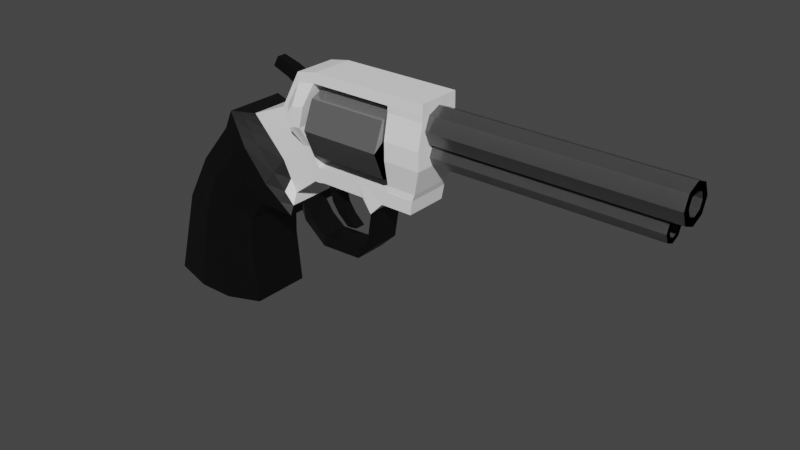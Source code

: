 # Source: revolver.blend  (saved by Blender 2.90.8; exported with 4.5.12 LTS)
import bpy
from mathutils import Matrix  # noqa: F401  (used for matrix-valued properties, if any)

bpy.ops.wm.read_factory_settings(use_empty=True)
scene = bpy.context.scene
scene.name = 'Scene'

# ---- collections
col_collection = bpy.data.collections.new('Collection'); scene.collection.children.link(col_collection)

# ---- materials (node trees are filled in below, after node groups)
mat_material_001 = bpy.data.materials.new('Material.001')
mat_material_001.use_transparent_shadow = False
mat_material_002 = bpy.data.materials.new('Material.002')
mat_material_002.use_transparent_shadow = False
mat_material_003 = bpy.data.materials.new('Material.003')
mat_material_003.use_transparent_shadow = False

# ---- material node trees
mat_material_001.use_nodes = True; mat_material_001.node_tree.nodes.clear()
_N = mat_material_001.node_tree.nodes; _L = mat_material_001.node_tree.links
n0 = _N.new('ShaderNodeBsdfPrincipled'); n0.name = 'Principled BSDF'; n0.location = (10, 300)
n0.distribution = 'GGX'
n0.subsurface_method = 'BURLEY'
n0.inputs[0].default_value = (1.0, 1.0, 1.0, 1.0)
n0.inputs[3].default_value = 1.45
n0.inputs[27].default_value = (0.0, 0.0, 0.0, 1.0)
n0.inputs[28].default_value = 1.0
n1 = _N.new('ShaderNodeOutputMaterial'); n1.name = 'Material Output'; n1.location = (300, 300)
_L.new(n0.outputs[0], n1.inputs[0])
n1.is_active_output = True
mat_material_002.use_nodes = True; mat_material_002.node_tree.nodes.clear()
_N = mat_material_002.node_tree.nodes; _L = mat_material_002.node_tree.links
n0 = _N.new('ShaderNodeBsdfPrincipled'); n0.name = 'Principled BSDF'; n0.location = (10, 300)
n0.distribution = 'GGX'
n0.subsurface_method = 'BURLEY'
n0.inputs[0].default_value = (0.0, 0.0, 0.0, 1.0)
n0.inputs[3].default_value = 1.45
n0.inputs[27].default_value = (0.0, 0.0, 0.0, 1.0)
n0.inputs[28].default_value = 1.0
n1 = _N.new('ShaderNodeOutputMaterial'); n1.name = 'Material Output'; n1.location = (300, 300)
_L.new(n0.outputs[0], n1.inputs[0])
n1.is_active_output = True
mat_material_003.use_nodes = True; mat_material_003.node_tree.nodes.clear()
_N = mat_material_003.node_tree.nodes; _L = mat_material_003.node_tree.links
n0 = _N.new('ShaderNodeBsdfPrincipled'); n0.name = 'Principled BSDF'; n0.location = (10, 300)
n0.distribution = 'GGX'
n0.subsurface_method = 'BURLEY'
n0.inputs[0].default_value = (0.2462, 0.2462, 0.2462, 1.0)
n0.inputs[1].default_value = 0.5814
n0.inputs[2].default_value = 0.1849
n0.inputs[3].default_value = 1.45
n0.inputs[27].default_value = (0.0, 0.0, 0.0, 1.0)
n0.inputs[28].default_value = 1.0
n1 = _N.new('ShaderNodeOutputMaterial'); n1.name = 'Material Output'; n1.location = (300, 300)
_L.new(n0.outputs[0], n1.inputs[0])
n1.is_active_output = True

# ---- world
world_world = bpy.data.worlds.new('World'); scene.world = world_world
world_world.use_nodes = True; world_world.node_tree.nodes.clear()
_N = world_world.node_tree.nodes; _L = world_world.node_tree.links
n0 = _N.new('ShaderNodeOutputWorld'); n0.name = 'World Output'; n0.location = (300, 300)
n1 = _N.new('ShaderNodeBackground'); n1.name = 'Background'; n1.location = (10, 300)
n1.inputs[0].default_value = (0.05088, 0.05088, 0.05088, 1.0)
_L.new(n1.outputs[0], n0.inputs[0])
n0.is_active_output = True
world_world.color = (0.05088, 0.05088, 0.05088)
world_world.use_sun_shadow = False
world_world.sun_shadow_jitter_overblur = 0.0

# ---- meshes
me_cube_001 = bpy.data.meshes.new('Cube.001')
me_cube_001.from_pydata([(-8.49, -0.5994, -3.476), (-8.387, -0.5994, -4.521), (-10.15, -0.5994, -2.748), (-10.62, -0.5994, -4.521), (-8.49, -1.863e-09, -3.476), (-8.387, -1.863e-09, -4.521), (-10.62, -1.863e-09, -4.521), (-10.15, -1.863e-09, -2.748), (-8.463, -0.5994, -2.75), (-9.642, -0.5994, -1.816), (-8.463, -1.863e-09, -2.75), (-9.642, -1.863e-09, -1.816), (-8.131, -0.5994, -2.297), (-8.984, -0.5994, -1.017), (-8.131, -1.863e-09, -2.297), (-8.984, -1.863e-09, -1.017), (-7.385, -0.5994, -2.32), (-8.819, -0.5994, -0.642), (-7.385, -1.863e-09, -2.32), (-8.819, -1.863e-09, -0.642), (-7.4, -0.4173, -1.93), (-8.362, -0.4173, -0.6325), (-7.4, -1.863e-09, -1.93), (-8.362, -1.863e-09, -0.6325), (-9.043, -0.7469, -3.233), (-9.597, -0.7469, -2.991), (-9.876, -0.7469, -4.618), (-9.132, -0.7469, -4.618), (-9.597, -1.863e-09, -2.991), (-9.043, -1.863e-09, -3.233), (-9.132, -1.863e-09, -4.618), (-9.876, -1.863e-09, -4.618), (-8.856, -0.7469, -2.439), (-9.249, -0.7469, -2.127), (-9.249, -1.863e-09, -2.127), (-8.856, -1.863e-09, -2.439), (-8.415, -0.7469, -1.87), (-8.7, -0.7469, -1.443), (-8.7, -1.863e-09, -1.443), (-8.415, -1.863e-09, -1.87), (-7.863, -0.7469, -1.76), (-8.341, -0.7469, -1.201), (-8.341, -1.863e-09, -1.201), (-7.863, -1.863e-09, -1.76), (-7.645, -0.4541, -1.336), (-7.926, -0.4541, -1.03), (-7.926, -1.863e-09, -1.03), (-7.645, -1.863e-09, -1.336), (-7.44, -0.4541, -0.656), (-7.63, -0.4173, -0.3221), (-6.913, -1.863e-09, -1.556), (-6.913, -0.4173, -1.556), (-7.63, -1.863e-09, -0.3221), (-7.159, -1.863e-09, -0.9616), (-7.159, -0.4541, -0.9616), (-7.44, -1.863e-09, -0.656), (-7.179, -0.6447, -0.5206), (-7.234, -0.4173, 0.4082), (-6.819, -1.863e-09, -1.557), (-6.819, -0.4173, -1.557), (-7.234, -1.863e-09, 0.4082), (-7.064, -1.863e-09, -0.9035), (-7.064, -0.4541, -0.9035), (-7.179, -1.863e-09, -0.5206), (-7.022, -0.6447, -0.4971), (-6.824, -0.4173, 0.4848), (-6.692, -1.863e-09, -1.533), (-6.692, -0.4173, -1.533), (-6.824, -1.863e-09, 0.4848), (-6.966, -1.863e-09, -0.8799), (-6.966, -0.4541, -0.8799), (-7.022, -1.863e-09, -0.4971), (-8.705, -0.6624, -4.563), (-8.726, -1.863e-09, -3.373), (-8.631, -1.863e-09, -2.617), (-8.252, -1.863e-09, -2.114), (-7.59, -1.863e-09, -2.081), (-7.504, -1.863e-09, -1.676), (-8.726, -0.6624, -3.373), (-8.705, -1.863e-09, -4.563), (-8.631, -0.6624, -2.617), (-8.252, -0.6624, -2.114), (-7.59, -0.6624, -2.081), (-7.504, -0.433, -1.676), (-7.018, -1.863e-09, -1.302), (-7.018, -0.433, -1.302), (-6.923, -1.863e-09, -1.277), (-6.923, -0.433, -1.277), (-6.809, -1.863e-09, -1.254), (-6.809, -0.433, -1.254), (-10.04, -0.6293, -2.797), (-10.47, -1.863e-09, -4.541), (-9.562, -0.6293, -1.879), (-8.926, -0.6293, -1.103), (-8.722, -0.6293, -0.7555), (-8.273, -0.4247, -0.7133), (-10.47, -0.6293, -4.541), (-10.04, -1.863e-09, -2.797), (-9.562, -1.863e-09, -1.879), (-8.926, -1.863e-09, -1.103), (-8.722, -1.863e-09, -0.7555), (-8.273, -1.863e-09, -0.7133), (-7.591, -0.4247, -0.3899), (-7.591, -1.863e-09, -0.3899), (-7.223, -0.4247, 0.2197), (-7.223, -1.863e-09, 0.2197), (-6.864, -0.4247, 0.2855), (-6.864, -1.863e-09, 0.2855), (-5.974, -0.4247, 0.2855), (-5.934, -0.4173, 0.4848), (-5.801, -1.863e-09, -1.533), (-5.801, -0.4173, -1.533), (-5.934, -1.863e-09, 0.4848), (-5.919, -1.863e-09, -1.254), (-5.919, -0.433, -1.254), (-5.974, -1.863e-09, 0.2855), (-5.791, -0.4247, 0.2855), (-5.751, -0.4173, 0.4848), (-5.619, -1.863e-09, -1.796), (-5.619, -0.4173, -1.796), (-5.751, -1.863e-09, 0.4848), (-5.736, -1.863e-09, -1.254), (-5.736, -0.433, -1.254), (-5.791, -1.863e-09, 0.2855), (-5.494, -0.4247, 0.2855), (-5.492, -0.4173, 0.4848), (-5.359, -1.863e-09, -1.533), (-5.359, -0.4173, -1.533), (-5.492, -1.863e-09, 0.4848), (-5.364, -1.863e-09, -1.254), (-5.364, -0.433, -1.254), (-5.494, -1.863e-09, 0.2855), (-5.218, -0.4247, 0.2855), (-5.216, -0.4173, 0.4848), (-5.083, -1.863e-09, -1.533), (-5.083, -0.4173, -1.533), (-5.216, -1.863e-09, 0.4848), (-5.088, -1.863e-09, -1.254), (-5.088, -0.433, -1.254), (-5.218, -1.863e-09, 0.2855), (-4.498, -0.4247, 0.2855), (-4.496, -0.4173, 0.4848), (-4.737, -1.863e-09, -1.533), (-4.737, -0.4173, -1.533), (-4.496, -1.863e-09, 0.4848), (-4.692, -1.863e-09, -1.254), (-4.692, -0.433, -1.254), (-4.498, -1.863e-09, 0.2855), (-5.218, -1.863e-09, 0.1667), (-5.218, -0.4247, 0.1667), (-4.498, -1.863e-09, 0.1667), (-4.498, -0.4247, 0.1667), (-5.218, -1.863e-09, -0.3082), (-5.218, -0.5152, -0.3082), (-4.498, -1.863e-09, -0.3082), (-4.498, -0.5152, -0.3082), (-5.218, -1.863e-09, -0.6563), (-5.218, -0.5152, -0.6563), (-4.498, -1.863e-09, -0.6563), (-4.498, -0.5152, -0.6563), (-5.218, -1.863e-09, -1.139), (-5.218, -0.4247, -1.139), (-4.646, -1.863e-09, -1.139), (-4.646, -0.4247, -1.139), (-5.218, -1.863e-09, -1.275), (-5.218, -0.4314, -1.275), (-4.699, -1.863e-09, -1.275), (-4.699, -0.4314, -1.275), (-6.822, 0.165, -0.4716), (-5.242, 0.165, -0.4716), (-6.822, 0.1167, -0.5883), (-5.242, 0.1167, -0.5883), (-6.822, -1.863e-09, -0.6366), (-5.242, -1.863e-09, -0.6366), (-6.822, -0.1167, -0.5883), (-5.242, -0.1167, -0.5883), (-6.822, -0.165, -0.4716), (-5.242, -0.165, -0.4716), (-6.822, -0.1167, -0.3549), (-5.242, -0.1167, -0.3549), (-6.822, -1.863e-09, -0.3066), (-5.242, -1.863e-09, -0.3066), (-6.822, 0.1167, -0.3549), (-5.242, 0.1167, -0.3549), (-6.822, 0.7375, -0.4716), (-6.822, 0.5215, -0.993), (-5.242, 0.5215, -0.993), (-5.242, 0.7375, -0.4716), (-6.822, -1.863e-09, -1.209), (-5.242, -1.863e-09, -1.209), (-6.822, -0.5215, -0.993), (-5.242, -0.5215, -0.993), (-6.822, -0.7375, -0.4716), (-5.242, -0.7375, -0.4716), (-6.822, -0.5215, 0.04991), (-5.242, -0.5215, 0.04991), (-6.822, -1.863e-09, 0.2659), (-5.242, -1.863e-09, 0.2659), (-6.822, -1.863e-09, 0.04991), (-5.242, -1.863e-09, 0.04991), (-7.078, 0.165, -0.4716), (-7.078, 0.1167, -0.5883), (-7.078, -1.863e-09, -0.6366), (-7.078, -0.1167, -0.5883), (-7.078, -0.165, -0.4716), (-7.078, -0.1167, -0.3549), (-7.078, -1.863e-09, -0.3066), (-7.078, 0.1167, -0.3549), (-4.687, 0.1167, -0.5883), (-4.687, 0.165, -0.4716), (-4.687, -1.863e-09, -0.6366), (-4.687, -0.1167, -0.5883), (-4.687, -0.165, -0.4716), (-4.687, -0.1167, -0.3549), (-4.687, -1.863e-09, -0.3066), (-4.687, 0.1167, -0.3549), (-8.49, -0.2997, -3.476), (-10.62, -0.2997, -4.521), (-8.387, -0.2997, -4.521), (-10.15, -0.2997, -2.748), (-8.463, -0.2997, -2.75), (-9.642, -0.2997, -1.816), (-8.131, -0.2997, -2.297), (-8.984, -0.2997, -1.017), (-7.385, -0.2997, -2.32), (-8.819, -0.2997, -0.642), (-7.4, -0.2086, -1.93), (-8.362, -0.2086, -0.6325), (-9.876, -0.3735, -4.618), (-9.132, -0.3735, -4.618), (-6.913, -0.2086, -1.556), (-7.63, -0.2086, -0.3221), (-6.819, -0.2086, -1.557), (-7.234, -0.2086, 0.4082), (-6.692, -0.2086, -1.533), (-6.824, -0.2086, 0.4848), (-6.966, -0.2271, -0.8799), (-7.022, -0.2271, -0.4971), (-6.809, -0.2165, -1.254), (-8.705, -0.3312, -4.563), (-6.864, -0.2124, 0.2855), (-10.47, -0.3147, -4.541), (-5.801, -0.2086, -1.533), (-5.934, -0.2086, 0.4848), (-5.919, -0.2165, -1.254), (-5.974, -0.2124, 0.2855), (-5.619, -0.2086, -1.796), (-5.751, -0.2086, 0.4848), (-5.736, -0.2165, -1.254), (-5.791, -0.2124, 0.2855), (-5.359, -0.2086, -1.533), (-5.492, -0.2086, 0.4848), (-5.364, -0.2165, -1.254), (-5.494, -0.2124, 0.2855), (-5.083, -0.2086, -1.533), (-5.216, -0.2086, 0.4848), (-5.088, -0.2165, -1.254), (-5.218, -0.2124, 0.2855), (-4.737, -0.2086, -1.533), (-4.496, -0.2086, 0.4848), (-4.692, -0.2165, -1.254), (-4.498, -0.2124, 0.2855), (-5.218, -0.2124, 0.1667), (-4.498, -0.2124, 0.1667), (-5.218, -0.2124, -0.3082), (-4.498, -0.2124, -0.3082), (-5.218, -0.2124, -0.6563), (-4.498, -0.2124, -0.6563), (-5.218, -0.2124, -1.139), (-4.646, -0.2124, -1.139), (-5.218, -0.2157, -1.275), (-4.699, -0.2157, -1.275), (-8.613, -0.5174, -0.6377), (-8.613, -1.863e-09, -0.6377), (-7.392, -0.5174, -2.144), (-7.392, -1.863e-09, -2.144), (-7.765, -1.863e-09, -1.569), (-8.155, -1.863e-09, -1.124), (-8.155, -0.6152, -1.124), (-7.765, -0.6152, -1.569), (-7.551, -1.863e-09, -1.899), (-7.551, -0.5592, -1.899), (-8.52, -0.5373, -0.7365), (-8.52, -1.863e-09, -0.7365), (-7.392, -0.2587, -2.144), (-8.613, -0.2587, -0.6377), (-7.143, -1.863e-09, -2.493), (-7.318, -1.863e-09, -2.5), (-7.318, -0.2997, -2.5), (-7.143, -0.2587, -2.493), (-6.868, -1.863e-09, -2.705), (-6.862, -1.863e-09, -2.88), (-6.862, -0.2997, -2.88), (-6.868, -0.2587, -2.705), (-6.033, -1.863e-09, -2.674), (-6.026, -1.863e-09, -2.849), (-6.026, -0.2997, -2.849), (-6.033, -0.2587, -2.674), (-5.847, -1.863e-09, -2.519), (-5.672, -1.863e-09, -2.512), (-5.672, -0.2997, -2.512), (-5.847, -0.2587, -2.519), (-5.704, -1.863e-09, -1.586), (-5.529, -1.863e-09, -1.58), (-5.529, -0.2997, -1.58), (-5.704, -0.2587, -1.586), (-6.417, -1.863e-09, -1.254), (-6.299, -1.863e-09, -1.533), (-6.299, -0.4173, -1.533), (-6.417, -0.433, -1.254), (-6.417, -0.2165, -1.254), (-6.299, -0.2086, -1.533), (-8.387, -0.1498, -4.521), (-10.15, -0.1498, -2.748), (-9.642, -0.1498, -1.816), (-8.984, -0.1498, -1.017), (-8.819, -0.1498, -0.642), (-8.362, -0.1043, -0.6325), (-7.63, -0.1043, -0.3221), (-7.234, -0.1043, 0.4082), (-6.824, -0.1043, 0.4848), (-5.934, -0.1043, 0.4848), (-5.751, -0.1043, 0.4848), (-5.492, -0.1043, 0.4848), (-5.216, -0.1043, 0.4848), (-4.496, -0.1043, 0.4848), (-8.49, -0.1498, -3.476), (-10.62, -0.1498, -4.521), (-8.463, -0.1498, -2.75), (-8.131, -0.1498, -2.297), (-7.385, -0.1498, -2.32), (-7.4, -0.1043, -1.93), (-9.876, -0.1867, -4.618), (-9.132, -0.1867, -4.618), (-6.913, -0.1043, -1.556), (-6.819, -0.1043, -1.557), (-6.692, -0.1043, -1.533), (-6.966, -0.1135, -0.8799), (-7.022, -0.1135, -0.4971), (-6.809, -0.1083, -1.254), (-8.705, -0.1656, -4.563), (-6.864, -0.1062, 0.2855), (-10.47, -0.1573, -4.541), (-5.801, -0.1043, -1.533), (-5.919, -0.1083, -1.254), (-5.974, -0.1062, 0.2855), (-5.619, -0.1043, -1.796), (-5.736, -0.1083, -1.254), (-5.791, -0.1062, 0.2855), (-5.359, -0.1043, -1.533), (-5.364, -0.1083, -1.254), (-5.494, -0.1062, 0.2855), (-5.083, -0.1043, -1.533), (-5.088, -0.1083, -1.254), (-5.218, -0.1062, 0.2855), (-4.737, -0.1043, -1.533), (-4.692, -0.1083, -1.254), (-4.498, -0.1062, 0.2855), (-5.218, -0.1062, 0.1667), (-4.498, -0.1062, 0.1667), (-5.218, -0.1062, -0.3082), (-4.498, -0.1062, -0.3082), (-5.218, -0.1062, -0.6563), (-4.498, -0.1062, -0.6563), (-5.218, -0.1062, -1.139), (-4.646, -0.1062, -1.139), (-5.218, -0.1078, -1.275), (-4.699, -0.1078, -1.275), (-8.613, -0.1294, -0.6377), (-7.392, -0.1294, -2.144), (-7.318, -0.1498, -2.5), (-7.143, -0.1294, -2.493), (-6.862, -0.1498, -2.88), (-6.868, -0.1294, -2.705), (-6.026, -0.1498, -2.849), (-6.033, -0.1294, -2.674), (-5.672, -0.1498, -2.512), (-5.847, -0.1294, -2.519), (-5.529, -0.1498, -1.58), (-5.704, -0.1294, -1.586), (-6.417, -0.1083, -1.254), (-6.299, -0.1043, -1.533), (-6.698, -1.863e-09, -2.046), (-6.793, -1.863e-09, -2.045), (-6.571, -1.863e-09, -2.022), (-6.793, -0.1043, -2.045), (-6.698, -0.1043, -2.046), (-6.571, -0.1043, -2.022), (-6.561, -1.863e-09, -2.242), (-6.655, -1.863e-09, -2.242), (-6.434, -1.863e-09, -2.219), (-6.655, -0.1043, -2.242), (-6.561, -0.1043, -2.242), (-6.434, -0.1043, -2.219), (-6.361, -1.863e-09, -2.423), (-6.456, -1.863e-09, -2.422), (-6.234, -1.863e-09, -2.4), (-6.456, -0.1043, -2.422), (-6.361, -0.1043, -2.423), (-6.234, -0.1043, -2.4), (-7.366, -1.863e-09, 0.1648), (-7.498, -1.863e-09, -0.07868), (-7.498, -0.4173, -0.07868), (-7.366, -0.4173, 0.1648), (-7.353, -0.4541, -0.6109), (-7.266, -0.6447, -0.5657), (-7.353, -1.863e-09, -0.6109), (-7.266, -1.863e-09, -0.5657), (-7.095, -1.863e-09, -0.9228), (-7.127, -1.863e-09, -0.9422), (-7.127, -0.4541, -0.9422), (-7.095, -0.4541, -0.9228), (-6.85, -1.863e-09, -1.556), (-6.882, -1.863e-09, -1.556), (-6.85, -0.4173, -1.556), (-6.882, -0.4173, -1.556), (-6.987, -0.433, -1.294), (-6.955, -0.433, -1.286), (-6.987, -1.863e-09, -1.294), (-6.955, -1.863e-09, -1.286), (-7.468, -1.863e-09, -0.1867), (-7.346, -1.863e-09, 0.01649), (-7.468, -0.4247, -0.1867), (-7.346, -0.4247, 0.01649), (-6.882, -0.2086, -1.556), (-6.85, -0.2086, -1.556), (-7.498, -0.2086, -0.07868), (-7.366, -0.2086, 0.1648), (-7.498, -0.1043, -0.07868), (-7.366, -0.1043, 0.1648), (-6.882, -0.1043, -1.556), (-6.85, -0.1043, -1.556), (-6.73, -1.863e-09, -2.046), (-6.761, -1.863e-09, -2.045), (-6.761, -0.1043, -2.045), (-6.73, -0.1043, -2.046), (-6.592, -1.863e-09, -2.242), (-6.624, -1.863e-09, -2.242), (-6.624, -0.1043, -2.242), (-6.592, -0.1043, -2.242), (-6.392, -1.863e-09, -2.423), (-6.424, -1.863e-09, -2.423), (-6.424, -0.1043, -2.423), (-6.392, -0.1043, -2.423), (-7.684, -1.863e-09, 0.3214), (-7.803, -1.863e-09, 0.102), (-7.803, -0.09916, 0.102), (-7.684, -0.09916, 0.3214), (-8.045, -1.863e-09, 0.4267), (-8.151, -1.863e-09, 0.2303), (-8.151, -0.09397, 0.2303), (-8.045, -0.09397, 0.4267), (-10.17, -0.6881, -4.579), (-9.817, -1.863e-09, -2.894), (-9.406, -1.863e-09, -2.003), (-8.813, -1.863e-09, -1.273), (-8.532, -1.863e-09, -0.9783), (-8.1, -1.863e-09, -0.8718), (-7.516, -1.863e-09, -0.5229), (-7.201, -1.863e-09, -0.1505), (-6.943, -1.863e-09, -0.1058), (-9.817, -0.6881, -2.894), (-10.17, -1.863e-09, -4.579), (-9.406, -0.6881, -2.003), (-8.813, -0.6881, -1.273), (-8.532, -0.6881, -0.9783), (-8.1, -0.4394, -0.8718), (-7.516, -0.4394, -0.5229), (-7.201, -0.63, -0.1505), (-6.943, -0.63, -0.1058), (-6.943, -0.2197, -0.1058), (-10.17, -0.3441, -4.579), (-8.337, -1.863e-09, -0.9304), (-8.337, -0.5762, -0.9304), (-10.17, -0.172, -4.579), (-6.943, -0.1099, -0.1058), (-7.411, -1.863e-09, -0.3988), (-7.306, -1.863e-09, -0.2746), (-7.411, -0.4394, -0.3988), (-7.306, -0.63, -0.2746), (-4.835, 0.2077, -2.384e-07), (-9.537e-07, 0.2077, -2.384e-07), (-4.835, 0.1468, -0.1468), (-9.537e-07, 0.1468, -0.1468), (-4.835, -1.746e-08, -0.2077), (-9.537e-07, -1.505e-08, -0.2077), (-4.835, -0.1468, -0.1468), (-9.537e-07, -0.1468, -0.1468), (-4.835, -0.2077, -2.384e-07), (-9.537e-07, -0.2077, -2.384e-07), (-4.835, -0.1468, 0.1468), (-9.537e-07, -0.1468, 0.1468), (-4.835, 2.391e-09, 0.2077), (-9.537e-07, 2.391e-09, 0.2077), (-4.835, 0.1468, 0.1468), (-9.537e-07, 0.1468, 0.1468), (-4.835, 0.3567, -2.384e-07), (-4.835, 0.2523, -0.2523), (-9.537e-07, 0.2523, -0.2523), (-9.537e-07, 0.3567, -2.384e-07), (-4.835, -1.746e-08, -0.3567), (-9.537e-07, -1.746e-08, -0.3567), (-4.835, -0.2523, -0.2523), (-9.537e-07, -0.2523, -0.2523), (-4.835, -0.3567, -2.384e-07), (-9.537e-07, -0.3567, -2.384e-07), (-4.835, -0.2523, 0.2523), (-9.537e-07, -0.2523, 0.2523), (-4.835, 2.391e-09, 0.3567), (-9.537e-07, 2.391e-09, 0.3567), (-4.835, 0.2523, 0.2523), (-9.537e-07, 0.2523, 0.2523), (-4.96, 0.1341, -0.4798), (-0.2684, 0.1341, -0.4798), (-4.96, 0.0948, -0.5746), (-0.2684, 0.0948, -0.5746), (-4.96, -1.193e-08, -0.6138), (-0.2684, -1.038e-08, -0.6138), (-4.96, -0.0948, -0.5746), (-0.2684, -0.0948, -0.5746), (-4.96, -0.1341, -0.4798), (-0.2684, -0.1341, -0.4798), (-4.96, -0.0948, -0.385), (-0.2684, -0.0948, -0.385), (-4.96, 8.839e-10, -0.3457), (-0.2684, 8.839e-10, -0.3457), (-4.96, 0.0948, -0.385), (-0.2684, 0.0948, -0.385), (-4.96, 0.2303, -0.4798), (-4.96, 0.1629, -0.6426), (-0.2684, 0.1629, -0.6426), (-0.2684, 0.2303, -0.4798), (-4.96, -1.193e-08, -0.7101), (-0.2684, -1.193e-08, -0.7101), (-4.96, -0.1629, -0.6426), (-0.2684, -0.1629, -0.6426), (-4.96, -0.2303, -0.4798), (-0.2684, -0.2303, -0.4798), (-4.96, -0.1629, -0.3169), (-0.2684, -0.1629, -0.3169), (-4.96, 8.839e-10, -0.2494), (-0.2684, 8.839e-10, -0.2494), (-4.96, 0.1629, -0.3169), (-0.2684, 0.1629, -0.3169)], [], [(96, 90, 2, 3), (218, 216, 0, 1), (239, 218, 1, 72), (326, 4, 10, 328), (327, 313, 7, 6), (221, 9, 13, 223), (97, 7, 11, 98), (78, 0, 8, 80), (219, 2, 9, 221), (99, 15, 19, 100), (80, 8, 12, 81), (98, 11, 15, 99), (328, 10, 14, 329), (285, 272, 21, 227), (329, 14, 18, 330), (223, 13, 17, 225), (81, 12, 16, 82), (83, 20, 51, 85), (281, 274, 20, 83), (283, 273, 23, 101), (369, 275, 22, 331), (280, 276, 47, 77), (276, 277, 46, 47), (473, 278, 45, 466), (278, 279, 44, 45), (101, 23, 52, 103), (331, 22, 50, 334), (464, 37, 41, 465), (37, 36, 40, 41), (74, 35, 39, 75), (35, 34, 38, 39), (463, 33, 37, 464), (33, 32, 36, 37), (75, 39, 43, 76), (39, 38, 42, 43), (461, 25, 33, 463), (25, 24, 32, 33), (73, 29, 35, 74), (29, 28, 34, 35), (471, 228, 26, 452), (228, 229, 27, 26), (72, 78, 24, 27), (27, 24, 25, 26), (408, 407, 63, 61), (479, 405, 56, 468), (427, 403, 57, 233), (227, 21, 49, 231), (466, 45, 48, 467), (47, 46, 55, 53), (45, 44, 54, 48), (77, 47, 53, 84), (233, 57, 65, 235), (87, 59, 67, 89), (105, 60, 68, 107), (405, 411, 62, 56), (419, 408, 61, 86), (66, 336, 387, 384), (421, 400, 60, 105), (417, 414, 59, 87), (381, 307, 110, 343), (238, 236, 70, 89), (236, 237, 64, 70), (468, 56, 64, 469), (61, 63, 71, 69), (56, 62, 70, 64), (86, 61, 69, 88), (58, 66, 384, 382), (58, 86, 88, 66), (307, 306, 113, 110), (411, 417, 87, 62), (412, 419, 86, 58), (62, 87, 89, 70), (22, 77, 84, 50), (1, 0, 78, 72), (4, 73, 74, 10), (14, 75, 76, 18), (10, 74, 75, 14), (275, 280, 77, 22), (279, 281, 83, 44), (44, 83, 85, 54), (36, 81, 82, 40), (32, 80, 81, 36), (24, 78, 80, 32), (229, 239, 72, 27), (57, 104, 106, 65), (470, 240, 106, 469), (477, 421, 105, 459), (459, 105, 107, 460), (21, 95, 102, 49), (403, 423, 104, 57), (217, 241, 96, 3), (2, 90, 92, 9), (9, 92, 93, 13), (13, 93, 94, 17), (457, 101, 103, 458), (272, 282, 95, 21), (472, 283, 101, 457), (454, 98, 99, 455), (455, 99, 100, 456), (453, 97, 98, 454), (452, 461, 90, 96), (110, 113, 121, 118), (244, 114, 122, 248), (341, 107, 115, 345), (107, 68, 112, 115), (310, 309, 114, 244), (235, 65, 109, 243), (309, 308, 111, 114), (65, 106, 108, 109), (348, 123, 131, 351), (117, 116, 124, 125), (343, 110, 118, 346), (115, 112, 120, 123), (114, 111, 119, 122), (243, 109, 117, 247), (109, 108, 116, 117), (345, 115, 123, 348), (130, 127, 135, 138), (131, 128, 136, 139), (248, 122, 130, 252), (118, 121, 129, 126), (346, 118, 126, 349), (123, 120, 128, 131), (122, 119, 127, 130), (247, 117, 125, 251), (139, 136, 144, 147), (352, 134, 142, 355), (251, 125, 133, 255), (125, 124, 132, 133), (351, 131, 139, 354), (252, 130, 138, 256), (126, 129, 137, 134), (349, 126, 134, 352), (261, 259, 141, 140), (258, 260, 146, 143), (138, 135, 143, 146), (255, 133, 141, 259), (133, 132, 140, 141), (261, 140, 151, 263), (256, 138, 146, 260), (134, 137, 145, 142), (148, 150, 154, 152), (140, 132, 149, 151), (354, 139, 148, 358), (139, 147, 150, 148), (155, 153, 157, 159), (358, 148, 152, 360), (151, 149, 153, 155), (263, 151, 155, 265), (156, 158, 162, 160), (265, 155, 159, 267), (152, 154, 158, 156), (360, 152, 156, 362), (364, 160, 164, 366), (362, 156, 160, 364), (159, 157, 161, 163), (267, 159, 163, 269), (366, 164, 166, 367), (163, 161, 165, 167), (269, 163, 167, 271), (160, 162, 166, 164), (184, 187, 186, 185), (185, 186, 189, 188), (188, 189, 191, 190), (190, 191, 193, 192), (192, 193, 195, 194), (194, 195, 197, 196), (179, 177, 212, 213), (196, 197, 199, 198), (198, 199, 187, 184), (182, 168, 200, 207), (170, 168, 184, 185), (169, 171, 186, 187), (172, 170, 185, 188), (171, 173, 189, 186), (174, 172, 188, 190), (173, 175, 191, 189), (176, 174, 190, 192), (175, 177, 193, 191), (178, 176, 192, 194), (177, 179, 195, 193), (180, 178, 194, 196), (179, 181, 197, 195), (182, 180, 196, 198), (181, 183, 199, 197), (168, 182, 198, 184), (183, 169, 187, 199), (200, 201, 202, 203, 204, 205, 206, 207), (180, 182, 207, 206), (178, 180, 206, 205), (176, 178, 205, 204), (174, 176, 204, 203), (172, 174, 203, 202), (170, 172, 202, 201), (168, 170, 201, 200), (208, 209, 215, 214, 213, 212, 211, 210), (177, 175, 211, 212), (175, 173, 210, 211), (173, 171, 208, 210), (171, 169, 209, 208), (169, 183, 215, 209), (183, 181, 214, 215), (181, 179, 213, 214), (365, 269, 271, 367), (165, 270, 271, 167), (363, 267, 269, 365), (157, 266, 268, 161), (161, 268, 270, 165), (153, 264, 266, 157), (361, 265, 267, 363), (359, 263, 265, 361), (149, 262, 264, 153), (132, 257, 262, 149), (353, 256, 260, 356), (357, 261, 263, 359), (324, 255, 259, 325), (355, 356, 260, 258), (357, 325, 259, 261), (127, 250, 254, 135), (350, 252, 256, 353), (124, 253, 257, 132), (323, 251, 255, 324), (135, 254, 258, 143), (322, 247, 251, 323), (119, 246, 250, 127), (347, 248, 252, 350), (108, 245, 249, 116), (321, 243, 247, 322), (111, 242, 246, 119), (116, 249, 253, 124), (320, 235, 243, 321), (380, 310, 244, 344), (106, 240, 245, 108), (344, 244, 248, 347), (327, 342, 241, 217), (475, 341, 240, 470), (333, 340, 239, 229), (59, 232, 234, 67), (337, 338, 237, 236), (339, 337, 236, 238), (308, 311, 242, 111), (414, 425, 232, 59), (319, 233, 235, 320), (317, 227, 231, 318), (429, 427, 233, 319), (332, 333, 229, 228), (474, 332, 228, 471), (20, 226, 230, 51), (274, 284, 226, 20), (315, 223, 225, 316), (12, 222, 224, 16), (368, 285, 227, 317), (8, 220, 222, 12), (313, 219, 221, 314), (314, 221, 223, 315), (3, 2, 219, 217), (0, 216, 220, 8), (340, 312, 218, 239), (312, 326, 216, 218), (316, 225, 285, 368), (16, 224, 284, 274), (456, 100, 283, 472), (17, 94, 282, 272), (40, 82, 281, 279), (18, 76, 280, 275), (41, 40, 279, 278), (465, 41, 278, 473), (43, 42, 277, 276), (76, 43, 276, 280), (284, 224, 288, 289), (100, 19, 273, 283), (82, 16, 274, 281), (225, 17, 272, 285), (371, 289, 293, 373), (18, 275, 286, 287), (330, 18, 287, 370), (369, 284, 289, 371), (293, 292, 296, 297), (370, 287, 291, 372), (289, 288, 292, 293), (287, 286, 290, 291), (375, 297, 301, 377), (291, 290, 294, 295), (373, 293, 297, 375), (372, 291, 295, 374), (376, 299, 303, 378), (374, 295, 299, 376), (297, 296, 300, 301), (295, 294, 298, 299), (378, 303, 302, 379), (301, 300, 304, 305), (299, 298, 302, 303), (377, 301, 305, 379), (67, 234, 311, 308), (339, 238, 310, 380), (89, 67, 308, 309), (238, 89, 309, 310), (66, 88, 306, 307), (336, 66, 307, 381), (234, 336, 381, 311), (88, 339, 380, 306), (298, 377, 379, 302), (304, 378, 379, 305), (296, 374, 376, 300), (300, 376, 378, 304), (292, 372, 374, 296), (290, 373, 375, 294), (294, 375, 377, 298), (288, 370, 372, 292), (275, 369, 371, 286), (224, 330, 370, 288), (286, 371, 373, 290), (19, 316, 368, 273), (5, 4, 326, 312), (79, 5, 312, 340), (11, 314, 315, 15), (7, 313, 314, 11), (273, 368, 317, 23), (15, 315, 316, 19), (462, 31, 332, 474), (31, 30, 333, 332), (400, 429, 319, 60), (23, 317, 318, 52), (60, 319, 320, 68), (88, 69, 337, 339), (69, 71, 338, 337), (30, 79, 340, 333), (460, 107, 341, 475), (6, 91, 342, 327), (113, 344, 347, 121), (306, 380, 344, 113), (68, 320, 321, 112), (112, 321, 322, 120), (121, 347, 350, 129), (120, 322, 323, 128), (128, 323, 324, 136), (129, 350, 353, 137), (147, 144, 325, 357), (142, 145, 356, 355), (136, 324, 325, 144), (147, 357, 359, 150), (137, 353, 356, 145), (150, 359, 361, 154), (154, 361, 363, 158), (158, 363, 365, 162), (162, 365, 367, 166), (270, 366, 367, 271), (266, 362, 364, 268), (268, 364, 366, 270), (264, 360, 362, 266), (262, 358, 360, 264), (257, 354, 358, 262), (250, 349, 352, 254), (253, 351, 354, 257), (254, 352, 355, 258), (246, 346, 349, 250), (245, 345, 348, 249), (242, 343, 346, 246), (249, 348, 351, 253), (240, 341, 345, 245), (232, 335, 336, 234), (311, 381, 343, 242), (425, 431, 335, 232), (226, 331, 334, 230), (284, 369, 331, 226), (222, 329, 330, 224), (220, 328, 329, 222), (217, 219, 313, 327), (216, 326, 328, 220), (382, 384, 390, 388), (387, 386, 392, 393), (334, 50, 383, 385), (412, 58, 382, 432), (430, 334, 385, 434), (336, 335, 386, 387), (390, 393, 399, 396), (438, 391, 397, 442), (434, 385, 391, 438), (384, 387, 393, 390), (385, 383, 389, 391), (432, 382, 388, 436), (443, 440, 394, 398), (398, 394, 396, 399), (391, 389, 395, 397), (436, 388, 394, 440), (393, 392, 398, 399), (388, 390, 396, 394), (389, 437, 441, 395), (437, 436, 440, 441), (397, 395, 441, 442), (442, 441, 440, 443), (383, 433, 437, 389), (433, 432, 436, 437), (386, 435, 439, 392), (435, 434, 438, 439), (392, 439, 443, 398), (439, 438, 442, 443), (335, 431, 435, 386), (431, 430, 434, 435), (50, 413, 433, 383), (413, 412, 432, 433), (230, 334, 430, 424), (424, 430, 431, 425), (52, 318, 428, 401), (400, 401, 445, 444), (318, 231, 426, 428), (428, 426, 427, 429), (51, 230, 424, 415), (415, 424, 425, 414), (49, 102, 422, 402), (402, 422, 423, 403), (458, 103, 420, 476), (476, 420, 421, 477), (50, 84, 418, 413), (413, 418, 419, 412), (54, 85, 416, 410), (410, 416, 417, 411), (85, 51, 415, 416), (416, 415, 414, 417), (103, 52, 401, 420), (420, 401, 400, 421), (84, 53, 409, 418), (418, 409, 408, 419), (48, 54, 410, 404), (404, 410, 411, 405), (231, 49, 402, 426), (426, 402, 403, 427), (467, 48, 404, 478), (478, 404, 405, 479), (53, 55, 406, 409), (409, 406, 407, 408), (447, 444, 448, 451), (429, 400, 444, 447), (428, 429, 447, 446), (401, 428, 446, 445), (449, 450, 451, 448), (446, 447, 451, 450), (445, 446, 450, 449), (444, 445, 449, 448), (422, 478, 479, 423), (102, 467, 478, 422), (406, 476, 477, 407), (55, 458, 476, 406), (71, 460, 475, 338), (91, 462, 474, 342), (94, 465, 473, 282), (42, 456, 472, 277), (342, 474, 471, 241), (338, 475, 470, 237), (26, 25, 461, 452), (28, 453, 454, 34), (38, 455, 456, 42), (34, 454, 455, 38), (277, 472, 457, 46), (46, 457, 458, 55), (63, 459, 460, 71), (407, 477, 459, 63), (237, 470, 469, 64), (104, 468, 469, 106), (95, 466, 467, 102), (423, 479, 468, 104), (241, 471, 452, 96), (90, 461, 463, 92), (92, 463, 464, 93), (93, 464, 465, 94), (282, 473, 466, 95), (496, 499, 498, 497), (497, 498, 501, 500), (500, 501, 503, 502), (502, 503, 505, 504), (504, 505, 507, 506), (506, 507, 509, 508), (495, 493, 492, 494), (508, 509, 511, 510), (510, 511, 499, 496), (481, 495, 494, 480), (482, 480, 496, 497), (481, 483, 498, 499), (484, 482, 497, 500), (483, 485, 501, 498), (486, 484, 500, 502), (485, 487, 503, 501), (488, 486, 502, 504), (487, 489, 505, 503), (490, 488, 504, 506), (489, 491, 507, 505), (492, 490, 506, 508), (491, 493, 509, 507), (494, 492, 508, 510), (493, 495, 511, 509), (480, 494, 510, 496), (495, 481, 499, 511), (493, 491, 490, 492), (491, 489, 488, 490), (489, 487, 486, 488), (487, 485, 484, 486), (485, 483, 482, 484), (483, 481, 480, 482), (528, 531, 530, 529), (529, 530, 533, 532), (532, 533, 535, 534), (534, 535, 537, 536), (536, 537, 539, 538), (538, 539, 541, 540), (527, 525, 524, 526), (540, 541, 543, 542), (542, 543, 531, 528), (513, 527, 526, 512), (514, 512, 528, 529), (513, 515, 530, 531), (516, 514, 529, 532), (515, 517, 533, 530), (518, 516, 532, 534), (517, 519, 535, 533), (520, 518, 534, 536), (519, 521, 537, 535), (522, 520, 536, 538), (521, 523, 539, 537), (524, 522, 538, 540), (523, 525, 541, 539), (526, 524, 540, 542), (525, 527, 543, 541), (512, 526, 542, 528), (527, 513, 531, 543), (525, 523, 522, 524), (523, 521, 520, 522), (521, 519, 518, 520), (519, 517, 516, 518), (517, 515, 514, 516), (515, 513, 512, 514)])
me_cube_001.polygons.foreach_set('material_index', [1, 1, 1, 1, 1, 1, 1, 1, 1, 1, 1, 1, 1, 1, 1, 1, 1, 0, 0, 1, 0, 1, 1, 1, 1, 0, 0, 1, 1, 1, 1, 1, 1, 1, 1, 1, 1, 1, 1, 1, 1, 1, 1, 0, 0, 0, 0, 0, 0, 0, 0, 0, 0, 0, 0, 0, 1, 0, 0, 0, 0, 0, 0, 0, 0, 0, 1, 0, 0, 0, 0, 0, 0, 1, 1, 1, 1, 0, 1, 0, 1, 1, 1, 1, 0, 0, 0, 0, 0, 0, 1, 1, 1, 1, 0, 1, 1, 1, 1, 1, 1, 0, 0, 0, 0, 0, 0, 0, 0, 0, 0, 0, 0, 0, 0, 0, 0, 0, 0, 0, 0, 0, 0, 0, 0, 0, 0, 0, 0, 0, 0, 0, 0, 0, 0, 0, 0, 0, 0, 0, 0, 0, 0, 0, 0, 0, 0, 0, 0, 0, 0, 0, 0, 0, 0, 0, 0, 0, 0, 0, 0, 2, 2, 2, 2, 2, 2, 2, 2, 2, 2, 2, 2, 2, 2, 2, 2, 2, 2, 2, 2, 2, 2, 2, 2, 2, 2, 2, 2, 2, 2, 2, 2, 2, 2, 2, 2, 2, 2, 2, 2, 2, 2, 0, 0, 0, 0, 0, 0, 0, 0, 0, 0, 0, 0, 0, 0, 0, 0, 0, 0, 0, 0, 0, 0, 0, 0, 0, 0, 0, 0, 0, 0, 0, 1, 0, 1, 0, 0, 0, 0, 0, 0, 0, 0, 1, 1, 0, 0, 1, 1, 1, 1, 1, 1, 1, 1, 1, 1, 1, 1, 1, 1, 1, 1, 1, 1, 1, 1, 1, 1, 1, 1, 1, 1, 1, 1, 1, 1, 1, 1, 1, 1, 1, 1, 1, 1, 1, 1, 0, 1, 1, 1, 0, 0, 0, 0, 0, 0, 0, 0, 1, 0, 1, 1, 1, 1, 1, 1, 1, 1, 1, 1, 1, 1, 1, 1, 1, 1, 1, 1, 0, 0, 0, 0, 0, 1, 0, 1, 0, 0, 0, 0, 0, 0, 0, 0, 0, 0, 0, 0, 0, 0, 0, 0, 0, 0, 0, 0, 0, 0, 0, 0, 0, 0, 0, 0, 0, 0, 0, 0, 0, 0, 0, 0, 1, 1, 1, 1, 1, 1, 1, 1, 1, 1, 1, 1, 1, 1, 1, 1, 1, 1, 1, 1, 1, 1, 1, 1, 1, 1, 1, 1, 1, 1, 1, 1, 1, 1, 1, 1, 0, 0, 0, 0, 0, 0, 0, 0, 0, 0, 0, 0, 0, 0, 0, 0, 0, 0, 0, 0, 0, 0, 0, 0, 0, 0, 0, 0, 0, 0, 1, 1, 1, 1, 1, 1, 1, 0, 0, 0, 0, 0, 0, 1, 1, 1, 1, 0, 1, 1, 1, 1, 1, 0, 0, 0, 0, 0, 0, 0, 1, 1, 1, 1, 1, 2, 2, 2, 2, 2, 2, 2, 2, 2, 2, 2, 2, 2, 2, 2, 2, 2, 2, 2, 2, 2, 2, 2, 2, 2, 2, 2, 2, 2, 2, 2, 2, 2, 2, 2, 2, 2, 2, 2, 2, 2, 2, 2, 2, 2, 2, 2, 2, 2, 2, 2, 2, 2, 2, 2, 2, 2, 2, 2, 2, 2, 2, 2, 2])
_uv = me_cube_001.uv_layers.new(name='UVMap')
_uv.uv.foreach_set('vector', [0.375, 0.7331, 0.625, 0.7331, 0.625, 0.75, 0.375, 0.75, 0.375, 0.9375, 0.625, 0.9375, 0.625, 1.0, 0.375, 1.0, 0.3394, 0.6875, 0.375, 0.6875, 0.375, 0.75, 0.3394, 0.75, 0.625, 0.9062, 0.625, 0.875, 0.625, 0.875, 0.625, 0.9062, 0.375, 0.3438, 0.625, 0.3438, 0.625, 0.375, 0.375, 0.375, 0.625, 0.3125, 0.625, 0.25, 0.625, 0.25, 0.625, 0.3125, 0.0, 0.0, 0.0, 0.0, 0.0, 0.0, 0.0, 0.0, 0.625, 0.5356, 0.625, 0.5, 0.625, 0.5, 0.625, 0.5356, 0.625, 0.3125, 0.625, 0.25, 0.625, 0.25, 0.625, 0.3125, 0.0, 0.0, 0.0, 0.0, 0.0, 0.0, 0.0, 0.0, 0.625, 0.5356, 0.625, 0.5, 0.625, 0.5, 0.625, 0.5356, 0.0, 0.0, 0.0, 0.0, 0.0, 0.0, 0.0, 0.0, 0.625, 0.9062, 0.625, 0.875, 0.625, 0.875, 0.625, 0.9062, 0.625, 0.3125, 0.625, 0.25, 0.625, 0.25, 0.625, 0.3125, 0.625, 0.9062, 0.625, 0.875, 0.625, 0.875, 0.625, 0.9062, 0.625, 0.3125, 0.625, 0.25, 0.625, 0.25, 0.625, 0.3125, 0.625, 0.5356, 0.625, 0.5, 0.625, 0.5, 0.625, 0.5356, 0.625, 0.5356, 0.625, 0.5, 0.625, 0.5, 0.625, 0.5356, 0.625, 0.5356, 0.625, 0.5, 0.625, 0.5, 0.625, 0.5356, 0.0, 0.0, 0.0, 0.0, 0.0, 0.0, 0.0, 0.0, 0.625, 0.9062, 0.625, 0.875, 0.625, 0.875, 0.625, 0.9062, 0.0, 0.0, 0.0, 0.0, 0.0, 0.0, 0.0, 0.0, 0.0, 0.0, 0.0, 0.0, 0.0, 0.0, 0.0, 0.0, 0.625, 0.6999, 0.625, 0.6667, 0.625, 0.6667, 0.625, 0.6999, 0.625, 0.6667, 0.625, 0.5833, 0.625, 0.5833, 0.625, 0.6667, 0.0, 0.0, 0.0, 0.0, 0.0, 0.0, 0.0, 0.0, 0.625, 0.9062, 0.625, 0.875, 0.625, 0.875, 0.625, 0.9062, 0.625, 0.6999, 0.625, 0.6667, 0.625, 0.6667, 0.625, 0.6999, 0.625, 0.6667, 0.625, 0.5833, 0.625, 0.5833, 0.625, 0.6667, 0.0, 0.0, 0.0, 0.0, 0.0, 0.0, 0.0, 0.0, 0.0, 0.0, 0.0, 0.0, 0.0, 0.0, 0.0, 0.0, 0.625, 0.6999, 0.625, 0.6667, 0.625, 0.6667, 0.625, 0.6999, 0.625, 0.6667, 0.625, 0.5833, 0.625, 0.5833, 0.625, 0.6667, 0.0, 0.0, 0.0, 0.0, 0.0, 0.0, 0.0, 0.0, 0.0, 0.0, 0.0, 0.0, 0.0, 0.0, 0.0, 0.0, 0.625, 0.6999, 0.625, 0.6667, 0.625, 0.6667, 0.625, 0.6999, 0.625, 0.6667, 0.625, 0.5833, 0.625, 0.5833, 0.625, 0.6667, 0.0, 0.0, 0.0, 0.0, 0.0, 0.0, 0.0, 0.0, 0.0, 0.0, 0.0, 0.0, 0.0, 0.0, 0.0, 0.0, 0.1751, 0.6875, 0.2083, 0.6875, 0.2083, 0.75, 0.1751, 0.75, 0.2083, 0.6875, 0.2917, 0.6875, 0.2917, 0.75, 0.2083, 0.75, 0.375, 0.5356, 0.625, 0.5356, 0.625, 0.5833, 0.375, 0.5833, 0.375, 0.5833, 0.625, 0.5833, 0.625, 0.6667, 0.375, 0.6667, 0.0, 0.0, 0.0, 0.0, 0.0, 0.0, 0.0, 0.0, 0.625, 0.6999, 0.625, 0.6667, 0.625, 0.6667, 0.625, 0.6999, 0.625, 0.3125, 0.625, 0.25, 0.625, 0.25, 0.625, 0.3125, 0.625, 0.3125, 0.625, 0.25, 0.625, 0.25, 0.625, 0.3125, 0.625, 0.6999, 0.625, 0.6667, 0.625, 0.6667, 0.625, 0.6999, 0.0, 0.0, 0.0, 0.0, 0.0, 0.0, 0.0, 0.0, 0.625, 0.6667, 0.625, 0.5833, 0.625, 0.5833, 0.625, 0.6667, 0.0, 0.0, 0.0, 0.0, 0.0, 0.0, 0.0, 0.0, 0.625, 0.3125, 0.625, 0.25, 0.625, 0.25, 0.625, 0.3125, 0.625, 0.5356, 0.625, 0.5, 0.625, 0.5, 0.625, 0.5356, 0.0, 0.0, 0.0, 0.0, 0.0, 0.0, 0.0, 0.0, 0.625, 0.6667, 0.625, 0.5833, 0.625, 0.5833, 0.625, 0.6667, 0.0, 0.0, 0.0, 0.0, 0.0, 0.0, 0.0, 0.0, 0.625, 0.875, 0.625, 0.9062, 0.625, 0.9062, 0.625, 0.875, 0.0, 0.0, 0.0, 0.0, 0.0, 0.0, 0.0, 0.0, 0.625, 0.5356, 0.625, 0.5, 0.625, 0.5, 0.625, 0.5356, 0.625, 0.9062, 0.625, 0.875, 0.625, 0.875, 0.625, 0.9062, 0.6606, 0.6875, 0.7083, 0.6875, 0.7083, 0.75, 0.6606, 0.75, 0.7083, 0.6875, 0.7917, 0.6875, 0.7917, 0.75, 0.7083, 0.75, 0.625, 0.6999, 0.625, 0.6667, 0.625, 0.6667, 0.625, 0.6999, 0.0, 0.0, 0.0, 0.0, 0.0, 0.0, 0.0, 0.0, 0.625, 0.6667, 0.625, 0.5833, 0.625, 0.5833, 0.625, 0.6667, 0.0, 0.0, 0.0, 0.0, 0.0, 0.0, 0.0, 0.0, 0.0, 0.0, 0.0, 0.0, 0.0, 0.0, 0.0, 0.0, 0.0, 0.0, 0.0, 0.0, 0.0, 0.0, 0.0, 0.0, 0.0, 0.0, 0.0, 0.0, 0.0, 0.0, 0.0, 0.0, 0.625, 0.5833, 0.625, 0.5356, 0.625, 0.5356, 0.625, 0.5833, 0.0, 0.0, 0.0, 0.0, 0.0, 0.0, 0.0, 0.0, 0.625, 0.5833, 0.625, 0.5356, 0.625, 0.5356, 0.625, 0.5833, 0.0, 0.0, 0.0, 0.0, 0.0, 0.0, 0.0, 0.0, 0.375, 0.5, 0.625, 0.5, 0.625, 0.5356, 0.375, 0.5356, 0.0, 0.0, 0.0, 0.0, 0.0, 0.0, 0.0, 0.0, 0.0, 0.0, 0.0, 0.0, 0.0, 0.0, 0.0, 0.0, 0.0, 0.0, 0.0, 0.0, 0.0, 0.0, 0.0, 0.0, 0.0, 0.0, 0.0, 0.0, 0.0, 0.0, 0.0, 0.0, 0.625, 0.5833, 0.625, 0.5356, 0.625, 0.5356, 0.625, 0.5833, 0.625, 0.5833, 0.625, 0.5356, 0.625, 0.5356, 0.625, 0.5833, 0.625, 0.5833, 0.625, 0.5356, 0.625, 0.5356, 0.625, 0.5833, 0.625, 0.5833, 0.625, 0.5356, 0.625, 0.5356, 0.625, 0.5833, 0.625, 0.5833, 0.625, 0.5356, 0.625, 0.5356, 0.625, 0.5833, 0.2917, 0.6875, 0.3394, 0.6875, 0.3394, 0.75, 0.2917, 0.75, 0.625, 0.75, 0.625, 0.7331, 0.625, 0.7331, 0.625, 0.75, 0.8249, 0.6875, 0.8581, 0.6875, 0.8581, 0.75, 0.8249, 0.75, 0.0, 0.0, 0.0, 0.0, 0.0, 0.0, 0.0, 0.0, 0.0, 0.0, 0.0, 0.0, 0.0, 0.0, 0.0, 0.0, 0.625, 0.75, 0.625, 0.7331, 0.625, 0.7331, 0.625, 0.75, 0.625, 0.75, 0.625, 0.7331, 0.625, 0.7331, 0.625, 0.75, 0.125, 0.6875, 0.1419, 0.6875, 0.1419, 0.75, 0.125, 0.75, 0.625, 0.75, 0.625, 0.7331, 0.625, 0.7331, 0.625, 0.75, 0.625, 0.75, 0.625, 0.7331, 0.625, 0.7331, 0.625, 0.75, 0.625, 0.75, 0.625, 0.7331, 0.625, 0.7331, 0.625, 0.75, 0.0, 0.0, 0.0, 0.0, 0.0, 0.0, 0.0, 0.0, 0.625, 0.75, 0.625, 0.7331, 0.625, 0.7331, 0.625, 0.75, 0.0, 0.0, 0.0, 0.0, 0.0, 0.0, 0.0, 0.0, 0.0, 0.0, 0.0, 0.0, 0.0, 0.0, 0.0, 0.0, 0.0, 0.0, 0.0, 0.0, 0.0, 0.0, 0.0, 0.0, 0.0, 0.0, 0.0, 0.0, 0.0, 0.0, 0.0, 0.0, 0.375, 0.6999, 0.625, 0.6999, 0.625, 0.7331, 0.375, 0.7331, 0.0, 0.0, 0.0, 0.0, 0.0, 0.0, 0.0, 0.0, 0.6606, 0.6875, 0.6606, 0.75, 0.6606, 0.75, 0.6606, 0.6875, 0.8581, 0.6562, 0.8581, 0.625, 0.8581, 0.625, 0.8581, 0.6562, 0.0, 0.0, 0.0, 0.0, 0.0, 0.0, 0.0, 0.0, 0.6606, 0.6875, 0.6606, 0.75, 0.6606, 0.75, 0.6606, 0.6875, 0.625, 0.3125, 0.625, 0.25, 0.625, 0.25, 0.625, 0.3125, 0.625, 0.5356, 0.625, 0.5, 0.625, 0.5, 0.625, 0.5356, 0.625, 0.75, 0.625, 0.7331, 0.625, 0.7331, 0.625, 0.75, 0.8581, 0.6562, 0.8581, 0.625, 0.8581, 0.625, 0.8581, 0.6562, 0.625, 0.75, 0.625, 0.7331, 0.625, 0.7331, 0.625, 0.75, 0.625, 0.9062, 0.625, 0.875, 0.625, 0.875, 0.625, 0.9062, 0.0, 0.0, 0.0, 0.0, 0.0, 0.0, 0.0, 0.0, 0.625, 0.5356, 0.625, 0.5, 0.625, 0.5, 0.625, 0.5356, 0.625, 0.3125, 0.625, 0.25, 0.625, 0.25, 0.625, 0.3125, 0.625, 0.75, 0.625, 0.7331, 0.625, 0.7331, 0.625, 0.75, 0.8581, 0.6562, 0.8581, 0.625, 0.8581, 0.625, 0.8581, 0.6562, 0.625, 0.5356, 0.625, 0.5, 0.625, 0.5, 0.625, 0.5356, 0.0, 0.0, 0.0, 0.0, 0.0, 0.0, 0.0, 0.0, 0.6606, 0.6875, 0.6606, 0.75, 0.6606, 0.75, 0.6606, 0.6875, 0.0, 0.0, 0.0, 0.0, 0.0, 0.0, 0.0, 0.0, 0.625, 0.9062, 0.625, 0.875, 0.625, 0.875, 0.625, 0.9062, 0.0, 0.0, 0.0, 0.0, 0.0, 0.0, 0.0, 0.0, 0.625, 0.5356, 0.625, 0.5, 0.625, 0.5, 0.625, 0.5356, 0.625, 0.3125, 0.625, 0.25, 0.625, 0.25, 0.625, 0.3125, 0.0, 0.0, 0.0, 0.0, 0.0, 0.0, 0.0, 0.0, 0.625, 0.9062, 0.625, 0.875, 0.625, 0.875, 0.625, 0.9062, 0.625, 0.3125, 0.625, 0.25, 0.625, 0.25, 0.625, 0.3125, 0.625, 0.75, 0.625, 0.7331, 0.625, 0.7331, 0.625, 0.75, 0.8581, 0.6562, 0.8581, 0.625, 0.8581, 0.625, 0.8581, 0.6562, 0.6606, 0.6875, 0.6606, 0.75, 0.6606, 0.75, 0.6606, 0.6875, 0.0, 0.0, 0.0, 0.0, 0.0, 0.0, 0.0, 0.0, 0.625, 0.9062, 0.625, 0.875, 0.625, 0.875, 0.625, 0.9062, 0.8581, 0.6875, 0.875, 0.6875, 0.875, 0.75, 0.8581, 0.75, 0.625, 0.6875, 0.6606, 0.6875, 0.6606, 0.75, 0.625, 0.75, 0.625, 0.5356, 0.625, 0.5, 0.625, 0.5, 0.625, 0.5356, 0.625, 0.3125, 0.625, 0.25, 0.625, 0.25, 0.625, 0.3125, 0.625, 0.75, 0.625, 0.7331, 0.625, 0.7331, 0.625, 0.75, 0.8581, 0.6875, 0.8581, 0.75, 0.8581, 0.75, 0.8581, 0.6875, 0.6606, 0.6875, 0.6606, 0.75, 0.6606, 0.75, 0.6606, 0.6875, 0.0, 0.0, 0.0, 0.0, 0.0, 0.0, 0.0, 0.0, 0.0, 0.0, 0.0, 0.0, 0.0, 0.0, 0.0, 0.0, 0.625, 0.7331, 0.625, 0.7331, 0.625, 0.7331, 0.625, 0.7331, 0.8581, 0.6562, 0.8581, 0.625, 0.8581, 0.625, 0.8581, 0.6562, 0.0, 0.0, 0.0, 0.0, 0.0, 0.0, 0.0, 0.0, 0.625, 0.7331, 0.625, 0.7331, 0.625, 0.7331, 0.625, 0.7331, 0.8581, 0.6562, 0.8581, 0.625, 0.8581, 0.625, 0.8581, 0.6562, 0.625, 0.7331, 0.625, 0.7331, 0.625, 0.7331, 0.625, 0.7331, 0.8581, 0.6875, 0.8581, 0.75, 0.8581, 0.75, 0.8581, 0.6875, 0.0, 0.0, 0.0, 0.0, 0.0, 0.0, 0.0, 0.0, 0.8581, 0.6875, 0.8581, 0.75, 0.8581, 0.75, 0.8581, 0.6875, 0.0, 0.0, 0.0, 0.0, 0.0, 0.0, 0.0, 0.0, 0.8581, 0.6562, 0.8581, 0.625, 0.8581, 0.625, 0.8581, 0.6562, 0.8581, 0.6562, 0.8581, 0.625, 0.8581, 0.625, 0.8581, 0.6562, 0.8581, 0.6562, 0.8581, 0.625, 0.8581, 0.625, 0.8581, 0.6562, 0.625, 0.7331, 0.625, 0.7331, 0.625, 0.7331, 0.625, 0.7331, 0.8581, 0.6875, 0.8581, 0.75, 0.8581, 0.75, 0.8581, 0.6875, 0.8581, 0.6562, 0.8581, 0.625, 0.8581, 0.625, 0.8581, 0.6562, 0.625, 0.7331, 0.625, 0.7331, 0.625, 0.7331, 0.625, 0.7331, 0.8581, 0.6875, 0.8581, 0.75, 0.8581, 0.75, 0.8581, 0.6875, 0.0, 0.0, 0.0, 0.0, 0.0, 0.0, 0.0, 0.0, 1.0, 0.5, 1.0, 1.0, 0.875, 1.0, 0.875, 0.5, 0.875, 0.5, 0.875, 1.0, 0.75, 1.0, 0.75, 0.5, 0.75, 0.5, 0.75, 1.0, 0.625, 1.0, 0.625, 0.5, 0.625, 0.5, 0.625, 1.0, 0.5, 1.0, 0.5, 0.5, 0.5, 0.5, 0.5, 1.0, 0.375, 1.0, 0.375, 0.5, 0.375, 0.5, 0.375, 1.0, 0.25, 1.0, 0.25, 0.5, 0.212, 0.212, 0.25, 0.1963, 0.25, 0.1963, 0.212, 0.212, 0.25, 0.5, 0.25, 1.0, 0.125, 1.0, 0.125, 0.5, 0.125, 0.5, 0.125, 1.0, 0.0, 1.0, 0.0, 0.5, 0.712, 0.288, 0.75, 0.3037, 0.75, 0.3037, 0.712, 0.288, 0.788, 0.288, 0.75, 0.3037, 0.75, 0.49, 0.9197, 0.4197, 0.25, 0.3037, 0.288, 0.288, 0.4197, 0.4197, 0.25, 0.49, 0.8037, 0.25, 0.788, 0.288, 0.9197, 0.4197, 0.99, 0.25, 0.288, 0.288, 0.3037, 0.25, 0.49, 0.25, 0.4197, 0.4197, 0.788, 0.212, 0.8037, 0.25, 0.99, 0.25, 0.9197, 0.08029, 0.3037, 0.25, 0.288, 0.212, 0.4197, 0.08029, 0.49, 0.25, 0.75, 0.1963, 0.788, 0.212, 0.9197, 0.08029, 0.75, 0.01, 0.288, 0.212, 0.25, 0.1963, 0.25, 0.01, 0.4197, 0.08029, 0.712, 0.212, 0.75, 0.1963, 0.75, 0.01, 0.5803, 0.08029, 0.25, 0.1963, 0.212, 0.212, 0.08029, 0.08029, 0.25, 0.01, 0.6963, 0.25, 0.712, 0.212, 0.5803, 0.08029, 0.51, 0.25, 0.212, 0.212, 0.1963, 0.25, 0.01, 0.25, 0.08029, 0.08029, 0.712, 0.288, 0.6963, 0.25, 0.51, 0.25, 0.5803, 0.4197, 0.1963, 0.25, 0.212, 0.288, 0.08029, 0.4197, 0.01, 0.25, 0.75, 0.3037, 0.712, 0.288, 0.5803, 0.4197, 0.75, 0.49, 0.212, 0.288, 0.25, 0.3037, 0.25, 0.49, 0.08029, 0.4197, 0.75, 0.3037, 0.788, 0.288, 0.8037, 0.25, 0.788, 0.212, 0.75, 0.1963, 0.712, 0.212, 0.6963, 0.25, 0.712, 0.288, 0.6963, 0.25, 0.712, 0.288, 0.712, 0.288, 0.6963, 0.25, 0.712, 0.212, 0.6963, 0.25, 0.6963, 0.25, 0.712, 0.212, 0.75, 0.1963, 0.712, 0.212, 0.712, 0.212, 0.75, 0.1963, 0.788, 0.212, 0.75, 0.1963, 0.75, 0.1963, 0.788, 0.212, 0.8037, 0.25, 0.788, 0.212, 0.788, 0.212, 0.8037, 0.25, 0.788, 0.288, 0.8037, 0.25, 0.8037, 0.25, 0.788, 0.288, 0.75, 0.3037, 0.788, 0.288, 0.788, 0.288, 0.75, 0.3037, 0.288, 0.288, 0.25, 0.3037, 0.212, 0.288, 0.1963, 0.25, 0.212, 0.212, 0.25, 0.1963, 0.288, 0.212, 0.3037, 0.25, 0.25, 0.1963, 0.288, 0.212, 0.288, 0.212, 0.25, 0.1963, 0.288, 0.212, 0.3037, 0.25, 0.3037, 0.25, 0.288, 0.212, 0.3037, 0.25, 0.288, 0.288, 0.288, 0.288, 0.3037, 0.25, 0.288, 0.288, 0.25, 0.3037, 0.25, 0.3037, 0.288, 0.288, 0.25, 0.3037, 0.212, 0.288, 0.212, 0.288, 0.25, 0.3037, 0.212, 0.288, 0.1963, 0.25, 0.1963, 0.25, 0.212, 0.288, 0.1963, 0.25, 0.212, 0.212, 0.212, 0.212, 0.1963, 0.25, 0.8581, 0.6562, 0.8581, 0.6875, 0.8581, 0.6875, 0.8581, 0.6562, 0.8581, 0.75, 0.8581, 0.6875, 0.8581, 0.6875, 0.8581, 0.75, 0.8581, 0.6562, 0.8581, 0.6875, 0.8581, 0.6875, 0.8581, 0.6562, 0.8581, 0.75, 0.8581, 0.6875, 0.8581, 0.6875, 0.8581, 0.75, 0.8581, 0.75, 0.8581, 0.6875, 0.8581, 0.6875, 0.8581, 0.75, 0.8581, 0.75, 0.8581, 0.6875, 0.8581, 0.6875, 0.8581, 0.75, 0.8581, 0.6562, 0.8581, 0.6875, 0.8581, 0.6875, 0.8581, 0.6562, 0.8581, 0.6562, 0.8581, 0.6875, 0.8581, 0.6875, 0.8581, 0.6562, 0.8581, 0.75, 0.8581, 0.6875, 0.8581, 0.6875, 0.8581, 0.75, 0.8581, 0.75, 0.8581, 0.6875, 0.8581, 0.6875, 0.8581, 0.75, 0.6606, 0.6562, 0.6606, 0.6875, 0.6606, 0.6875, 0.6606, 0.6562, 0.8581, 0.6562, 0.8581, 0.6875, 0.8581, 0.6875, 0.8581, 0.6562, 0.625, 0.3438, 0.625, 0.3125, 0.625, 0.3125, 0.625, 0.3438, 0.625, 0.6562, 0.6606, 0.6562, 0.6606, 0.6875, 0.625, 0.6875, 0.8581, 0.6562, 0.875, 0.6562, 0.875, 0.6875, 0.8581, 0.6875, 0.625, 1.0, 0.625, 0.9375, 0.625, 0.9375, 0.625, 1.0, 0.6606, 0.6562, 0.6606, 0.6875, 0.6606, 0.6875, 0.6606, 0.6562, 0.8581, 0.75, 0.8581, 0.6875, 0.8581, 0.6875, 0.8581, 0.75, 0.625, 0.3438, 0.625, 0.3125, 0.625, 0.3125, 0.625, 0.3438, 0.625, 1.0, 0.625, 0.9375, 0.625, 0.9375, 0.625, 1.0, 0.625, 0.3438, 0.625, 0.3125, 0.625, 0.3125, 0.625, 0.3438, 0.625, 1.0, 0.625, 0.9375, 0.625, 0.9375, 0.625, 1.0, 0.6606, 0.6562, 0.6606, 0.6875, 0.6606, 0.6875, 0.6606, 0.6562, 0.8581, 0.75, 0.8581, 0.6875, 0.8581, 0.6875, 0.8581, 0.75, 0.625, 0.3438, 0.625, 0.3125, 0.625, 0.3125, 0.625, 0.3438, 0.625, 1.0, 0.625, 0.9375, 0.625, 0.9375, 0.625, 1.0, 0.8581, 0.75, 0.8581, 0.6875, 0.8581, 0.6875, 0.8581, 0.75, 0.625, 0.3438, 0.625, 0.3125, 0.625, 0.3125, 0.625, 0.3438, 0.6606, 0.6562, 0.6606, 0.6875, 0.6606, 0.6875, 0.6606, 0.6562, 0.8581, 0.75, 0.8581, 0.6875, 0.8581, 0.6875, 0.8581, 0.75, 0.6606, 0.6562, 0.6606, 0.6875, 0.6606, 0.6875, 0.6606, 0.6562, 0.125, 0.6562, 0.1419, 0.6562, 0.1419, 0.6875, 0.125, 0.6875, 0.8249, 0.6562, 0.8581, 0.6562, 0.8581, 0.6875, 0.8249, 0.6875, 0.2917, 0.6562, 0.3394, 0.6562, 0.3394, 0.6875, 0.2917, 0.6875, 0.625, 1.0, 0.625, 0.9375, 0.625, 0.9375, 0.625, 1.0, 0.7083, 0.6562, 0.7917, 0.6562, 0.7917, 0.6875, 0.7083, 0.6875, 0.6606, 0.6562, 0.7083, 0.6562, 0.7083, 0.6875, 0.6606, 0.6875, 0.625, 1.0, 0.625, 0.9375, 0.625, 0.9375, 0.625, 1.0, 0.625, 1.0, 0.625, 0.9375, 0.625, 0.9375, 0.625, 1.0, 0.625, 0.3438, 0.625, 0.3125, 0.625, 0.3125, 0.625, 0.3438, 0.625, 0.3438, 0.625, 0.3125, 0.625, 0.3125, 0.625, 0.3438, 0.625, 0.3438, 0.625, 0.3125, 0.625, 0.3125, 0.625, 0.3438, 0.2083, 0.6562, 0.2917, 0.6562, 0.2917, 0.6875, 0.2083, 0.6875, 0.1751, 0.6562, 0.2083, 0.6562, 0.2083, 0.6875, 0.1751, 0.6875, 0.625, 1.0, 0.625, 0.9375, 0.625, 0.9375, 0.625, 1.0, 0.625, 1.0, 0.625, 0.9375, 0.625, 0.9375, 0.625, 1.0, 0.625, 0.3438, 0.625, 0.3125, 0.625, 0.3125, 0.625, 0.3438, 0.625, 1.0, 0.625, 0.9375, 0.625, 0.9375, 0.625, 1.0, 0.625, 0.3438, 0.625, 0.3125, 0.625, 0.3125, 0.625, 0.3438, 0.625, 1.0, 0.625, 0.9375, 0.625, 0.9375, 0.625, 1.0, 0.625, 0.3438, 0.625, 0.3125, 0.625, 0.3125, 0.625, 0.3438, 0.625, 0.3438, 0.625, 0.3125, 0.625, 0.3125, 0.625, 0.3438, 0.375, 0.25, 0.625, 0.25, 0.625, 0.3125, 0.375, 0.3125, 0.625, 1.0, 0.625, 0.9375, 0.625, 0.9375, 0.625, 1.0, 0.3394, 0.6562, 0.375, 0.6562, 0.375, 0.6875, 0.3394, 0.6875, 0.375, 0.9062, 0.625, 0.9062, 0.625, 0.9375, 0.375, 0.9375, 0.625, 0.3438, 0.625, 0.3125, 0.625, 0.3125, 0.625, 0.3438, 0.625, 1.0, 0.625, 0.9375, 0.625, 0.9375, 0.625, 1.0, 0.0, 0.0, 0.0, 0.0, 0.0, 0.0, 0.0, 0.0, 0.625, 0.75, 0.625, 0.7331, 0.625, 0.7331, 0.625, 0.75, 0.625, 0.5833, 0.625, 0.5356, 0.625, 0.5356, 0.625, 0.5833, 0.0, 0.0, 0.0, 0.0, 0.0, 0.0, 0.0, 0.0, 0.625, 0.6667, 0.625, 0.5833, 0.625, 0.5833, 0.625, 0.6667, 0.625, 0.6999, 0.625, 0.6667, 0.625, 0.6667, 0.625, 0.6999, 0.0, 0.0, 0.0, 0.0, 0.0, 0.0, 0.0, 0.0, 0.0, 0.0, 0.0, 0.0, 0.0, 0.0, 0.0, 0.0, 0.625, 0.9375, 0.625, 0.9375, 0.625, 0.9375, 0.625, 0.9375, 0.0, 0.0, 0.0, 0.0, 0.0, 0.0, 0.0, 0.0, 0.625, 0.5356, 0.625, 0.5, 0.625, 0.5, 0.625, 0.5356, 0.625, 0.3125, 0.625, 0.25, 0.625, 0.25, 0.625, 0.3125, 0.625, 0.9062, 0.625, 0.9375, 0.625, 0.9375, 0.625, 0.9062, 0.0, 0.0, 0.0, 0.0, 0.0, 0.0, 0.0, 0.0, 0.625, 0.9062, 0.625, 0.875, 0.625, 0.875, 0.625, 0.9062, 0.625, 0.9062, 0.625, 0.9375, 0.625, 0.9375, 0.625, 0.9062, 0.625, 0.9375, 0.625, 0.9375, 0.625, 0.9375, 0.625, 0.9375, 0.625, 0.9062, 0.625, 0.875, 0.625, 0.875, 0.625, 0.9062, 0.625, 0.9375, 0.625, 0.9375, 0.625, 0.9375, 0.625, 0.9375, 0.0, 0.0, 0.0, 0.0, 0.0, 0.0, 0.0, 0.0, 0.625, 0.9062, 0.625, 0.9375, 0.625, 0.9375, 0.625, 0.9062, 0.0, 0.0, 0.0, 0.0, 0.0, 0.0, 0.0, 0.0, 0.625, 0.9062, 0.625, 0.9375, 0.625, 0.9375, 0.625, 0.9062, 0.625, 0.9062, 0.625, 0.875, 0.625, 0.875, 0.625, 0.9062, 0.625, 0.9062, 0.625, 0.875, 0.625, 0.875, 0.625, 0.9062, 0.625, 0.9062, 0.625, 0.875, 0.625, 0.875, 0.625, 0.9062, 0.625, 0.9375, 0.625, 0.9375, 0.625, 0.9375, 0.625, 0.9375, 0.0, 0.0, 0.0, 0.0, 0.0, 0.0, 0.0, 0.0, 0.625, 0.9062, 0.625, 0.875, 0.625, 0.875, 0.625, 0.9062, 0.625, 0.9375, 0.625, 0.9375, 0.625, 0.9375, 0.625, 0.9375, 0.0, 0.0, 0.0, 0.0, 0.0, 0.0, 0.0, 0.0, 0.625, 0.9062, 0.625, 0.9375, 0.625, 0.9375, 0.625, 0.9062, 0.625, 1.0, 0.625, 0.9375, 0.625, 0.9375, 0.625, 1.0, 0.6606, 0.6562, 0.6606, 0.6875, 0.6606, 0.6875, 0.6606, 0.6562, 0.625, 0.5356, 0.625, 0.5, 0.625, 0.5, 0.625, 0.5356, 0.6606, 0.6875, 0.6606, 0.75, 0.6606, 0.75, 0.6606, 0.6875, 0.0, 0.0, 0.0, 0.0, 0.0, 0.0, 0.0, 0.0, 0.625, 0.9062, 0.625, 0.875, 0.625, 0.875, 0.625, 0.9062, 0.625, 0.9375, 0.625, 0.9062, 0.625, 0.9062, 0.625, 0.9375, 0.6606, 0.625, 0.6606, 0.6562, 0.6606, 0.6562, 0.6606, 0.625, 0.625, 0.875, 0.625, 0.9062, 0.625, 0.9062, 0.625, 0.875, 0.625, 0.9375, 0.625, 0.9062, 0.625, 0.9062, 0.625, 0.9375, 0.625, 0.9375, 0.625, 0.9062, 0.625, 0.9062, 0.625, 0.9375, 0.625, 0.9375, 0.625, 0.9062, 0.625, 0.9062, 0.625, 0.9375, 0.625, 0.9375, 0.625, 0.9062, 0.625, 0.9062, 0.625, 0.9375, 0.625, 0.875, 0.625, 0.9062, 0.625, 0.9062, 0.625, 0.875, 0.625, 0.875, 0.625, 0.9062, 0.625, 0.9062, 0.625, 0.875, 0.625, 0.9375, 0.625, 0.9062, 0.625, 0.9062, 0.625, 0.9375, 0.625, 0.875, 0.625, 0.9062, 0.625, 0.9062, 0.625, 0.875, 0.625, 0.9375, 0.625, 0.9062, 0.625, 0.9062, 0.625, 0.9375, 0.625, 0.875, 0.625, 0.9062, 0.625, 0.9062, 0.625, 0.875, 0.625, 0.375, 0.625, 0.3438, 0.625, 0.3438, 0.625, 0.375, 0.375, 0.875, 0.625, 0.875, 0.625, 0.9062, 0.375, 0.9062, 0.3394, 0.625, 0.375, 0.625, 0.375, 0.6562, 0.3394, 0.6562, 0.625, 0.375, 0.625, 0.3438, 0.625, 0.3438, 0.625, 0.375, 0.625, 0.375, 0.625, 0.3438, 0.625, 0.3438, 0.625, 0.375, 0.625, 0.375, 0.625, 0.3438, 0.625, 0.3438, 0.625, 0.375, 0.625, 0.375, 0.625, 0.3438, 0.625, 0.3438, 0.625, 0.375, 0.1751, 0.625, 0.2083, 0.625, 0.2083, 0.6562, 0.1751, 0.6562, 0.2083, 0.625, 0.2917, 0.625, 0.2917, 0.6562, 0.2083, 0.6562, 0.625, 0.375, 0.625, 0.3438, 0.625, 0.3438, 0.625, 0.375, 0.625, 0.375, 0.625, 0.3438, 0.625, 0.3438, 0.625, 0.375, 0.625, 0.375, 0.625, 0.3438, 0.625, 0.3438, 0.625, 0.375, 0.6606, 0.625, 0.7083, 0.625, 0.7083, 0.6562, 0.6606, 0.6562, 0.7083, 0.625, 0.7917, 0.625, 0.7917, 0.6562, 0.7083, 0.6562, 0.2917, 0.625, 0.3394, 0.625, 0.3394, 0.6562, 0.2917, 0.6562, 0.8249, 0.625, 0.8581, 0.625, 0.8581, 0.6562, 0.8249, 0.6562, 0.125, 0.625, 0.1419, 0.625, 0.1419, 0.6562, 0.125, 0.6562, 0.6606, 0.625, 0.6606, 0.6562, 0.6606, 0.6562, 0.6606, 0.625, 0.6606, 0.625, 0.6606, 0.6562, 0.6606, 0.6562, 0.6606, 0.625, 0.625, 0.375, 0.625, 0.3438, 0.625, 0.3438, 0.625, 0.375, 0.625, 0.375, 0.625, 0.3438, 0.625, 0.3438, 0.625, 0.375, 0.6606, 0.625, 0.6606, 0.6562, 0.6606, 0.6562, 0.6606, 0.625, 0.625, 0.375, 0.625, 0.3438, 0.625, 0.3438, 0.625, 0.375, 0.625, 0.375, 0.625, 0.3438, 0.625, 0.3438, 0.625, 0.375, 0.6606, 0.625, 0.6606, 0.6562, 0.6606, 0.6562, 0.6606, 0.625, 0.8581, 0.625, 0.875, 0.625, 0.875, 0.6562, 0.8581, 0.6562, 0.625, 0.625, 0.6606, 0.625, 0.6606, 0.6562, 0.625, 0.6562, 0.625, 0.375, 0.625, 0.3438, 0.625, 0.3438, 0.625, 0.375, 0.8581, 0.625, 0.8581, 0.6562, 0.8581, 0.6562, 0.8581, 0.625, 0.6606, 0.625, 0.6606, 0.6562, 0.6606, 0.6562, 0.6606, 0.625, 0.8581, 0.625, 0.8581, 0.6562, 0.8581, 0.6562, 0.8581, 0.625, 0.8581, 0.625, 0.8581, 0.6562, 0.8581, 0.6562, 0.8581, 0.625, 0.8581, 0.625, 0.8581, 0.6562, 0.8581, 0.6562, 0.8581, 0.625, 0.8581, 0.625, 0.8581, 0.6562, 0.8581, 0.6562, 0.8581, 0.625, 0.8581, 0.6875, 0.8581, 0.6562, 0.8581, 0.6562, 0.8581, 0.6875, 0.8581, 0.6875, 0.8581, 0.6562, 0.8581, 0.6562, 0.8581, 0.6875, 0.8581, 0.6875, 0.8581, 0.6562, 0.8581, 0.6562, 0.8581, 0.6875, 0.8581, 0.6875, 0.8581, 0.6562, 0.8581, 0.6562, 0.8581, 0.6875, 0.8581, 0.6875, 0.8581, 0.6562, 0.8581, 0.6562, 0.8581, 0.6875, 0.8581, 0.6875, 0.8581, 0.6562, 0.8581, 0.6562, 0.8581, 0.6875, 0.625, 0.9375, 0.625, 0.9062, 0.625, 0.9062, 0.625, 0.9375, 0.8581, 0.6875, 0.8581, 0.6562, 0.8581, 0.6562, 0.8581, 0.6875, 0.625, 0.9375, 0.625, 0.9062, 0.625, 0.9062, 0.625, 0.9375, 0.625, 0.9375, 0.625, 0.9062, 0.625, 0.9062, 0.625, 0.9375, 0.8581, 0.6875, 0.8581, 0.6562, 0.8581, 0.6562, 0.8581, 0.6875, 0.625, 0.9375, 0.625, 0.9062, 0.625, 0.9062, 0.625, 0.9375, 0.8581, 0.6875, 0.8581, 0.6562, 0.8581, 0.6562, 0.8581, 0.6875, 0.8581, 0.6875, 0.8581, 0.6562, 0.8581, 0.6562, 0.8581, 0.6875, 0.625, 0.9375, 0.625, 0.9062, 0.625, 0.9062, 0.625, 0.9375, 0.625, 0.9375, 0.625, 0.9062, 0.625, 0.9062, 0.625, 0.9375, 0.625, 0.9375, 0.625, 0.9062, 0.625, 0.9062, 0.625, 0.9375, 0.625, 0.9375, 0.625, 0.9062, 0.625, 0.9062, 0.625, 0.9375, 0.625, 0.9375, 0.625, 0.9062, 0.625, 0.9062, 0.625, 0.9375, 0.625, 0.9375, 0.625, 0.9062, 0.625, 0.9062, 0.625, 0.9375, 0.625, 0.9375, 0.625, 0.9062, 0.625, 0.9062, 0.625, 0.9375, 0.375, 0.3125, 0.625, 0.3125, 0.625, 0.3438, 0.375, 0.3438, 0.625, 0.9375, 0.625, 0.9062, 0.625, 0.9062, 0.625, 0.9375, 0.0, 0.0, 0.0, 0.0, 0.0, 0.0, 0.0, 0.0, 0.625, 0.9062, 0.625, 0.9062, 0.625, 0.9062, 0.625, 0.9062, 0.625, 0.9062, 0.625, 0.875, 0.625, 0.875, 0.625, 0.9062, 0.0, 0.0, 0.0, 0.0, 0.0, 0.0, 0.0, 0.0, 0.625, 0.9062, 0.625, 0.9062, 0.625, 0.9062, 0.625, 0.9062, 0.625, 0.9062, 0.625, 0.9062, 0.625, 0.9062, 0.625, 0.9062, 0.625, 0.875, 0.625, 0.9062, 0.625, 0.9062, 0.625, 0.875, 0.625, 0.9062, 0.625, 0.9062, 0.625, 0.9062, 0.625, 0.9062, 0.625, 0.9062, 0.625, 0.9062, 0.625, 0.9062, 0.625, 0.9062, 0.625, 0.875, 0.625, 0.9062, 0.625, 0.9062, 0.625, 0.875, 0.625, 0.9062, 0.625, 0.875, 0.625, 0.875, 0.625, 0.9062, 0.0, 0.0, 0.0, 0.0, 0.0, 0.0, 0.0, 0.0, 0.625, 0.9062, 0.625, 0.875, 0.625, 0.875, 0.625, 0.9062, 0.625, 0.9062, 0.625, 0.875, 0.625, 0.875, 0.625, 0.9062, 0.625, 0.9062, 0.625, 0.875, 0.625, 0.875, 0.625, 0.9062, 0.0, 0.0, 0.0, 0.0, 0.0, 0.0, 0.0, 0.0, 0.625, 0.9062, 0.625, 0.9062, 0.625, 0.9062, 0.625, 0.9062, 0.0, 0.0, 0.0, 0.0, 0.0, 0.0, 0.0, 0.0, 0.0, 0.0, 0.0, 0.0, 0.0, 0.0, 0.0, 0.0, 0.0, 0.0, 0.0, 0.0, 0.0, 0.0, 0.0, 0.0, 0.625, 0.9062, 0.625, 0.875, 0.625, 0.875, 0.625, 0.9062, 0.625, 0.9062, 0.625, 0.875, 0.625, 0.875, 0.625, 0.9062, 0.0, 0.0, 0.0, 0.0, 0.0, 0.0, 0.0, 0.0, 0.0, 0.0, 0.0, 0.0, 0.0, 0.0, 0.0, 0.0, 0.625, 0.9062, 0.625, 0.9062, 0.625, 0.9062, 0.625, 0.9062, 0.625, 0.9062, 0.625, 0.9062, 0.625, 0.9062, 0.625, 0.9062, 0.625, 0.9062, 0.625, 0.9062, 0.625, 0.9062, 0.625, 0.9062, 0.625, 0.9062, 0.625, 0.9062, 0.625, 0.9062, 0.625, 0.9062, 0.625, 0.9062, 0.625, 0.9062, 0.625, 0.9062, 0.625, 0.9062, 0.625, 0.9062, 0.625, 0.9062, 0.625, 0.9062, 0.625, 0.9062, 0.0, 0.0, 0.0, 0.0, 0.0, 0.0, 0.0, 0.0, 0.0, 0.0, 0.0, 0.0, 0.0, 0.0, 0.0, 0.0, 0.625, 0.9375, 0.625, 0.9062, 0.625, 0.9062, 0.625, 0.9375, 0.625, 0.9375, 0.625, 0.9062, 0.625, 0.9062, 0.625, 0.9375, 0.625, 0.375, 0.625, 0.3438, 0.625, 0.3438, 0.625, 0.375, 0.0, 0.0, 0.0, 0.0, 0.0, 0.0, 0.0, 0.0, 0.625, 0.3438, 0.625, 0.3125, 0.625, 0.3125, 0.625, 0.3438, 0.625, 0.3438, 0.625, 0.3125, 0.625, 0.3125, 0.625, 0.3438, 0.625, 1.0, 0.625, 0.9375, 0.625, 0.9375, 0.625, 1.0, 0.625, 1.0, 0.625, 0.9375, 0.625, 0.9375, 0.625, 1.0, 0.625, 0.75, 0.625, 0.7331, 0.625, 0.7331, 0.625, 0.75, 0.625, 0.75, 0.625, 0.7331, 0.625, 0.7331, 0.625, 0.75, 0.0, 0.0, 0.0, 0.0, 0.0, 0.0, 0.0, 0.0, 0.0, 0.0, 0.0, 0.0, 0.0, 0.0, 0.0, 0.0, 0.0, 0.0, 0.0, 0.0, 0.0, 0.0, 0.0, 0.0, 0.0, 0.0, 0.0, 0.0, 0.0, 0.0, 0.0, 0.0, 0.625, 0.5833, 0.625, 0.5356, 0.625, 0.5356, 0.625, 0.5833, 0.625, 0.5833, 0.625, 0.5356, 0.625, 0.5356, 0.625, 0.5833, 0.625, 0.5356, 0.625, 0.5, 0.625, 0.5, 0.625, 0.5356, 0.625, 0.5356, 0.625, 0.5, 0.625, 0.5, 0.625, 0.5356, 0.0, 0.0, 0.0, 0.0, 0.0, 0.0, 0.0, 0.0, 0.0, 0.0, 0.0, 0.0, 0.0, 0.0, 0.0, 0.0, 0.0, 0.0, 0.0, 0.0, 0.0, 0.0, 0.0, 0.0, 0.0, 0.0, 0.0, 0.0, 0.0, 0.0, 0.0, 0.0, 0.625, 0.6667, 0.625, 0.5833, 0.625, 0.5833, 0.625, 0.6667, 0.625, 0.6667, 0.625, 0.5833, 0.625, 0.5833, 0.625, 0.6667, 0.625, 0.3125, 0.625, 0.25, 0.625, 0.25, 0.625, 0.3125, 0.625, 0.3125, 0.625, 0.25, 0.625, 0.25, 0.625, 0.3125, 0.625, 0.6999, 0.625, 0.6667, 0.625, 0.6667, 0.625, 0.6999, 0.625, 0.6999, 0.625, 0.6667, 0.625, 0.6667, 0.625, 0.6999, 0.0, 0.0, 0.0, 0.0, 0.0, 0.0, 0.0, 0.0, 0.0, 0.0, 0.0, 0.0, 0.0, 0.0, 0.0, 0.0, 0.625, 0.3438, 0.625, 0.375, 0.625, 0.375, 0.625, 0.3438, 0.625, 0.3438, 0.625, 0.375, 0.625, 0.375, 0.625, 0.3438, 0.625, 0.3438, 0.625, 0.3438, 0.625, 0.3438, 0.625, 0.3438, 0.625, 0.375, 0.625, 0.3438, 0.625, 0.3438, 0.625, 0.375, 0.625, 0.375, 0.625, 0.3438, 0.625, 0.3438, 0.625, 0.375, 0.625, 0.3438, 0.625, 0.3438, 0.625, 0.3438, 0.625, 0.3438, 0.625, 0.375, 0.625, 0.3438, 0.625, 0.3438, 0.625, 0.375, 0.0, 0.0, 0.0, 0.0, 0.0, 0.0, 0.0, 0.0, 0.625, 0.7331, 0.625, 0.6999, 0.625, 0.6999, 0.625, 0.7331, 0.625, 0.7331, 0.625, 0.6999, 0.625, 0.6999, 0.625, 0.7331, 0.0, 0.0, 0.0, 0.0, 0.0, 0.0, 0.0, 0.0, 0.0, 0.0, 0.0, 0.0, 0.0, 0.0, 0.0, 0.0, 0.7917, 0.625, 0.8249, 0.625, 0.8249, 0.6562, 0.7917, 0.6562, 0.1419, 0.625, 0.1751, 0.625, 0.1751, 0.6562, 0.1419, 0.6562, 0.625, 0.7331, 0.625, 0.6999, 0.625, 0.6999, 0.625, 0.7331, 0.0, 0.0, 0.0, 0.0, 0.0, 0.0, 0.0, 0.0, 0.1419, 0.6562, 0.1751, 0.6562, 0.1751, 0.6875, 0.1419, 0.6875, 0.7917, 0.6562, 0.8249, 0.6562, 0.8249, 0.6875, 0.7917, 0.6875, 0.375, 0.6667, 0.625, 0.6667, 0.625, 0.6999, 0.375, 0.6999, 0.0, 0.0, 0.0, 0.0, 0.0, 0.0, 0.0, 0.0, 0.0, 0.0, 0.0, 0.0, 0.0, 0.0, 0.0, 0.0, 0.0, 0.0, 0.0, 0.0, 0.0, 0.0, 0.0, 0.0, 0.0, 0.0, 0.0, 0.0, 0.0, 0.0, 0.0, 0.0, 0.0, 0.0, 0.0, 0.0, 0.0, 0.0, 0.0, 0.0, 0.0, 0.0, 0.0, 0.0, 0.0, 0.0, 0.0, 0.0, 0.0, 0.0, 0.0, 0.0, 0.0, 0.0, 0.0, 0.0, 0.7917, 0.6875, 0.8249, 0.6875, 0.8249, 0.75, 0.7917, 0.75, 0.625, 0.7331, 0.625, 0.6999, 0.625, 0.6999, 0.625, 0.7331, 0.625, 0.7331, 0.625, 0.6999, 0.625, 0.6999, 0.625, 0.7331, 0.625, 0.7331, 0.625, 0.6999, 0.625, 0.6999, 0.625, 0.7331, 0.1419, 0.6875, 0.1751, 0.6875, 0.1751, 0.75, 0.1419, 0.75, 0.625, 0.7331, 0.625, 0.6999, 0.625, 0.6999, 0.625, 0.7331, 0.625, 0.7331, 0.625, 0.6999, 0.625, 0.6999, 0.625, 0.7331, 0.625, 0.7331, 0.625, 0.6999, 0.625, 0.6999, 0.625, 0.7331, 0.625, 0.7331, 0.625, 0.6999, 0.625, 0.6999, 0.625, 0.7331, 1.0, 0.5, 1.0, 1.0, 0.875, 1.0, 0.875, 0.5, 0.875, 0.5, 0.875, 1.0, 0.75, 1.0, 0.75, 0.5, 0.75, 0.5, 0.75, 1.0, 0.625, 1.0, 0.625, 0.5, 0.625, 0.5, 0.625, 1.0, 0.5, 1.0, 0.5, 0.5, 0.5, 0.5, 0.5, 1.0, 0.375, 1.0, 0.375, 0.5, 0.375, 0.5, 0.375, 1.0, 0.25, 1.0, 0.25, 0.5, 0.1512, 0.3488, 0.1103, 0.25, 0.6103, 0.25, 0.6512, 0.3488, 0.25, 0.5, 0.25, 1.0, 0.125, 1.0, 0.125, 0.5, 0.125, 0.5, 0.125, 1.0, 0.0, 1.0, 0.0, 0.5, 0.25, 0.3897, 0.1512, 0.3488, 0.6512, 0.3488, 0.75, 0.3897, 0.8488, 0.3488, 0.75, 0.3897, 0.75, 0.49, 0.9197, 0.4197, 0.25, 0.3897, 0.3488, 0.3488, 0.4197, 0.4197, 0.25, 0.49, 0.8897, 0.25, 0.8488, 0.3488, 0.9197, 0.4197, 0.99, 0.25, 0.3488, 0.3488, 0.3897, 0.25, 0.49, 0.25, 0.4197, 0.4197, 0.8488, 0.1512, 0.8897, 0.25, 0.99, 0.25, 0.9197, 0.08029, 0.3897, 0.25, 0.3488, 0.1512, 0.4197, 0.08029, 0.49, 0.25, 0.75, 0.1103, 0.8488, 0.1512, 0.9197, 0.08029, 0.75, 0.01, 0.3488, 0.1512, 0.25, 0.1103, 0.25, 0.01, 0.4197, 0.08029, 0.6512, 0.1512, 0.75, 0.1103, 0.75, 0.01, 0.5803, 0.08029, 0.25, 0.1103, 0.1512, 0.1512, 0.08029, 0.08029, 0.25, 0.01, 0.6103, 0.25, 0.6512, 0.1512, 0.5803, 0.08029, 0.51, 0.25, 0.1512, 0.1512, 0.1103, 0.25, 0.01, 0.25, 0.08029, 0.08029, 0.6512, 0.3488, 0.6103, 0.25, 0.51, 0.25, 0.5803, 0.4197, 0.1103, 0.25, 0.1512, 0.3488, 0.08029, 0.4197, 0.01, 0.25, 0.75, 0.3897, 0.6512, 0.3488, 0.5803, 0.4197, 0.75, 0.49, 0.1512, 0.3488, 0.25, 0.3897, 0.25, 0.49, 0.08029, 0.4197, 0.1103, 0.25, 0.1512, 0.1512, 0.6512, 0.1512, 0.6103, 0.25, 0.1512, 0.1512, 0.25, 0.1103, 0.75, 0.1103, 0.6512, 0.1512, 0.25, 0.1103, 0.3488, 0.1512, 0.8488, 0.1512, 0.75, 0.1103, 0.3488, 0.1512, 0.3897, 0.25, 0.8897, 0.25, 0.8488, 0.1512, 0.3897, 0.25, 0.3488, 0.3488, 0.8488, 0.3488, 0.8897, 0.25, 0.3488, 0.3488, 0.25, 0.3897, 0.75, 0.3897, 0.8488, 0.3488, 1.0, 0.5, 1.0, 1.0, 0.875, 1.0, 0.875, 0.5, 0.875, 0.5, 0.875, 1.0, 0.75, 1.0, 0.75, 0.5, 0.75, 0.5, 0.75, 1.0, 0.625, 1.0, 0.625, 0.5, 0.625, 0.5, 0.625, 1.0, 0.5, 1.0, 0.5, 0.5, 0.5, 0.5, 0.5, 1.0, 0.375, 1.0, 0.375, 0.5, 0.375, 0.5, 0.375, 1.0, 0.25, 1.0, 0.25, 0.5, 0.1512, 0.3488, 0.1103, 0.25, 0.6103, 0.25, 0.6512, 0.3488, 0.25, 0.5, 0.25, 1.0, 0.125, 1.0, 0.125, 0.5, 0.125, 0.5, 0.125, 1.0, 0.0, 1.0, 0.0, 0.5, 0.25, 0.3897, 0.1512, 0.3488, 0.6512, 0.3488, 0.75, 0.3897, 0.8488, 0.3488, 0.75, 0.3897, 0.75, 0.49, 0.9197, 0.4197, 0.25, 0.3897, 0.3488, 0.3488, 0.4197, 0.4197, 0.25, 0.49, 0.8897, 0.25, 0.8488, 0.3488, 0.9197, 0.4197, 0.99, 0.25, 0.3488, 0.3488, 0.3897, 0.25, 0.49, 0.25, 0.4197, 0.4197, 0.8488, 0.1512, 0.8897, 0.25, 0.99, 0.25, 0.9197, 0.08029, 0.3897, 0.25, 0.3488, 0.1512, 0.4197, 0.08029, 0.49, 0.25, 0.75, 0.1103, 0.8488, 0.1512, 0.9197, 0.08029, 0.75, 0.01, 0.3488, 0.1512, 0.25, 0.1103, 0.25, 0.01, 0.4197, 0.08029, 0.6512, 0.1512, 0.75, 0.1103, 0.75, 0.01, 0.5803, 0.08029, 0.25, 0.1103, 0.1512, 0.1512, 0.08029, 0.08029, 0.25, 0.01, 0.6103, 0.25, 0.6512, 0.1512, 0.5803, 0.08029, 0.51, 0.25, 0.1512, 0.1512, 0.1103, 0.25, 0.01, 0.25, 0.08029, 0.08029, 0.6512, 0.3488, 0.6103, 0.25, 0.51, 0.25, 0.5803, 0.4197, 0.1103, 0.25, 0.1512, 0.3488, 0.08029, 0.4197, 0.01, 0.25, 0.75, 0.3897, 0.6512, 0.3488, 0.5803, 0.4197, 0.75, 0.49, 0.1512, 0.3488, 0.25, 0.3897, 0.25, 0.49, 0.08029, 0.4197, 0.1103, 0.25, 0.1512, 0.1512, 0.6512, 0.1512, 0.6103, 0.25, 0.1512, 0.1512, 0.25, 0.1103, 0.75, 0.1103, 0.6512, 0.1512, 0.25, 0.1103, 0.3488, 0.1512, 0.8488, 0.1512, 0.75, 0.1103, 0.3488, 0.1512, 0.3897, 0.25, 0.8897, 0.25, 0.8488, 0.1512, 0.3897, 0.25, 0.3488, 0.3488, 0.8488, 0.3488, 0.8897, 0.25, 0.3488, 0.3488, 0.25, 0.3897, 0.75, 0.3897, 0.8488, 0.3488])
me_cube_001.materials.append(mat_material_001)
me_cube_001.materials.append(mat_material_002)
me_cube_001.materials.append(mat_material_003)
me_cube_001.use_remesh_fix_poles = True
me_cube_001.use_remesh_preserve_attributes = False
me_cube_001.use_mirror_vertex_groups = False
me_cube_001.update()

# ---- objects
ob_cube = bpy.data.objects.new('Cube', me_cube_001)

# ---- transforms, parenting, visibility, modifiers, constraints
ob_cube.location = (9.504, 1.863e-09, 3.521)
ob_cube.lineart.crease_threshold = 0.0
_m = ob_cube.modifiers.new('Mirror', 'MIRROR')
_m.use_axis = (False, True, False)
_m.use_clip = True
_m.use_mirror_merge = False

# ---- collection membership
col_collection.objects.link(ob_cube)

# ---- scene / render settings (as saved in the file)
scene.frame_start = 1; scene.frame_end = 250; scene.frame_set(187)
scene.render.engine = 'BLENDER_EEVEE_NEXT'
scene.cycles.use_denoising = False
scene.cycles.samples = 128
scene.cycles.sampling_pattern = 'TABULATED_SOBOL'
scene.cycles.use_adaptive_sampling = False
scene.cycles.use_light_tree = False
scene.view_settings.view_transform = 'Filmic'
bpy.context.view_layer.update()

# ---- added for rendering (the .blend has no active camera and no usable light): camera, sun
cam_auto = bpy.data.cameras.new('AutoCamera')
cam_auto.lens = 50.0
cam_auto.sensor_width = 36.0
cam_auto.clip_end = 1000.0
ob_auto_camera = bpy.data.objects.new('AutoCamera', cam_auto)
scene.collection.objects.link(ob_auto_camera)
ob_auto_camera.location = (15.1826, -13.1867, 10.2457)
ob_auto_camera.rotation_euler = (1.09748, -7.21219e-08, 0.694738)
scene.camera = ob_auto_camera
light_auto_sun = bpy.data.lights.new('AutoSun', 'SUN')
light_auto_sun.energy = 3.0
light_auto_sun.angle = 0.0523599
ob_auto_sun = bpy.data.objects.new('AutoSun', light_auto_sun)
scene.collection.objects.link(ob_auto_sun)
ob_auto_sun.rotation_euler = (0.872665, 0.174533, 0.523599)
bpy.context.view_layer.update()
